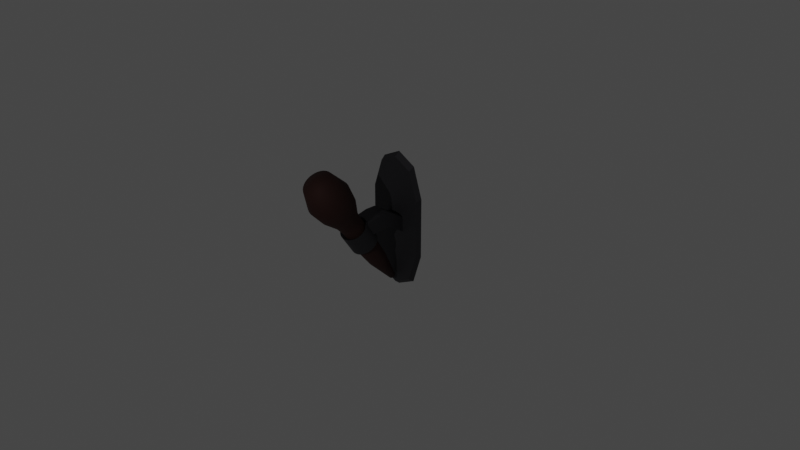 # Source: pochodniaS.blend  (saved by Blender 2.82.7; exported with 4.5.12 LTS)
import bpy
from mathutils import Matrix  # noqa: F401  (used for matrix-valued properties, if any)

bpy.ops.wm.read_factory_settings(use_empty=True)
scene = bpy.context.scene
scene.name = 'Scene'

# ---- collections
col_collection = bpy.data.collections.new('Collection'); scene.collection.children.link(col_collection)

# ---- materials (node trees are filled in below, after node groups)
mat_material_002 = bpy.data.materials.new('Material.002')
mat_material_002.use_transparent_shadow = False
mat_material_001 = bpy.data.materials.new('Material.001')
mat_material_001.use_transparent_shadow = False

# ---- node groups
ng_auto_smooth = bpy.data.node_groups.new('Auto Smooth', 'GeometryNodeTree')
_s = ng_auto_smooth.interface.new_socket(name='Geometry', in_out='OUTPUT', socket_type='NodeSocketGeometry')
_s = ng_auto_smooth.interface.new_socket(name='Geometry', in_out='INPUT', socket_type='NodeSocketGeometry')
_s = ng_auto_smooth.interface.new_socket(name='Angle', in_out='INPUT', socket_type='NodeSocketFloat')
_s.subtype = 'ANGLE'
_s.min_value = 0.0
_s.max_value = 3.142
ng_auto_smooth.is_modifier = True
_N = ng_auto_smooth.nodes; _L = ng_auto_smooth.links
n0 = _N.new('NodeGroupOutput'); n0.name = 'Group Output'; n0.location = (480, -100)
n1 = _N.new('NodeGroupInput'); n1.name = 'Group Input'; n1.location = (-420, -300)
n2 = _N.new('NodeGroupInput'); n2.name = 'Group Input.001'; n2.location = (-60, -100)
n3 = _N.new('GeometryNodeSetShadeSmooth'); n3.name = 'Set Shade Smooth'; n3.location = (120, -100)
n3.domain = 'EDGE'
n4 = _N.new('GeometryNodeSetShadeSmooth'); n4.name = 'Set Shade Smooth.001'; n4.location = (300, -100)
n5 = _N.new('GeometryNodeInputMeshEdgeAngle'); n5.name = 'Edge Angle'; n5.location = (-420, -220)
n6 = _N.new('GeometryNodeInputEdgeSmooth'); n6.name = 'Is Edge Smooth'; n6.location = (-60, -160)
n7 = _N.new('GeometryNodeInputShadeSmooth'); n7.name = 'Is Face Smooth'; n7.location = (-240, -340)
n8 = _N.new('FunctionNodeBooleanMath'); n8.name = 'Boolean Math'; n8.location = (-60, -220)
n9 = _N.new('FunctionNodeCompare'); n9.name = 'Compare'; n9.location = (-240, -180)
n9.operation = 'LESS_EQUAL'
_L.new(n5.outputs[0], n9.inputs[0])
_L.new(n4.outputs[0], n0.inputs[0])
_L.new(n1.outputs[1], n9.inputs[1])
_L.new(n9.outputs[0], n8.inputs[0])
_L.new(n7.outputs[0], n8.inputs[1])
_L.new(n2.outputs[0], n3.inputs[0])
_L.new(n6.outputs[0], n3.inputs[1])
_L.new(n3.outputs[0], n4.inputs[0])
_L.new(n8.outputs[0], n3.inputs[2])
n0.is_active_output = True

# ---- material node trees
mat_material_002.use_nodes = True; mat_material_002.node_tree.nodes.clear()
_N = mat_material_002.node_tree.nodes; _L = mat_material_002.node_tree.links
n0 = _N.new('ShaderNodeOutputMaterial'); n0.name = 'Material Output'; n0.location = (300, 300)
n1 = _N.new('ShaderNodeBsdfPrincipled'); n1.name = 'Principled BSDF'; n1.location = (10, 300)
n1.distribution = 'GGX'
n1.subsurface_method = 'BURLEY'
n1.inputs[0].default_value = (0.07198, 0.0705, 0.07836, 1.0)
n1.inputs[1].default_value = 1.0
n1.inputs[2].default_value = 0.6651
n1.inputs[3].default_value = 1.45
n1.inputs[13].default_value = 0.5275
n1.inputs[27].default_value = (0.0, 0.0, 0.0, 1.0)
n1.inputs[28].default_value = 1.0
_L.new(n1.outputs[0], n0.inputs[0])
n0.is_active_output = True
mat_material_001.use_nodes = True; mat_material_001.node_tree.nodes.clear()
_N = mat_material_001.node_tree.nodes; _L = mat_material_001.node_tree.links
n0 = _N.new('ShaderNodeOutputMaterial'); n0.name = 'Material Output'; n0.location = (300, 300)
n1 = _N.new('ShaderNodeBsdfPrincipled'); n1.name = 'Principled BSDF'; n1.location = (10, 300)
n1.distribution = 'GGX'
n1.subsurface_method = 'BURLEY'
n1.inputs[0].default_value = (0.04518, 0.01743, 0.01426, 1.0)
n1.inputs[1].default_value = 0.3119
n1.inputs[2].default_value = 0.7477
n1.inputs[3].default_value = 1.45
n1.inputs[13].default_value = 0.2615
n1.inputs[27].default_value = (0.0, 0.0, 0.0, 1.0)
n1.inputs[28].default_value = 1.0
_L.new(n1.outputs[0], n0.inputs[0])
n0.is_active_output = True

# ---- world
world_world = bpy.data.worlds.new('World'); scene.world = world_world
world_world.use_nodes = True; world_world.node_tree.nodes.clear()
_N = world_world.node_tree.nodes; _L = world_world.node_tree.links
n0 = _N.new('ShaderNodeOutputWorld'); n0.name = 'World Output'; n0.location = (300, 300)
n1 = _N.new('ShaderNodeBackground'); n1.name = 'Background'; n1.location = (10, 300)
n1.inputs[0].default_value = (0.05088, 0.05088, 0.05088, 1.0)
_L.new(n1.outputs[0], n0.inputs[0])
n0.is_active_output = True
world_world.color = (0.05088, 0.05088, 0.05088)
world_world.use_sun_shadow = False
world_world.sun_shadow_jitter_overblur = 0.0

# ---- cameras
cam_camera = bpy.data.cameras.new('Camera')
cam_camera.clip_end = 100.0
cam_camera.ortho_scale = 7.314

# ---- lights
light_light = bpy.data.lights.new('Light', 'POINT')
light_light.transmission_factor = 0.0
light_light.energy = 1000.0
light_light.shadow_soft_size = 0.1
light_light.shadow_maximum_resolution = 0.006
light_light.use_absolute_resolution = True

# ---- meshes
me_cylinder = bpy.data.meshes.new('Cylinder')
me_cylinder.from_pydata([(0.1951, 0.9808, -1.0), (0.1951, 0.9808, 1.0), (0.3827, 0.9239, -1.0), (0.3827, 0.9239, 1.0), (0.5556, 0.8315, -1.0), (0.5556, 0.8315, 1.0), (0.7071, 0.7071, -1.0), (0.7071, 0.7071, 1.0), (0.8315, 0.5556, -1.0), (0.8315, 0.5556, 1.0), (0.9239, 0.3827, -1.0), (0.9239, 0.3827, 1.0), (0.9808, 0.1951, -1.0), (0.9808, 0.1951, 1.0), (1.0, 7.55e-08, -1.0), (1.0, 7.55e-08, 1.0), (0.9808, -0.1951, -1.0), (0.9808, -0.1951, 1.0), (0.9239, -0.3827, -1.0), (0.9239, -0.3827, 1.0), (0.8315, -0.5556, -1.0), (0.8315, -0.5556, 1.0), (0.7071, -0.7071, -1.0), (0.7071, -0.7071, 1.0), (0.5556, -0.8315, -1.0), (0.5556, -0.8315, 1.0), (0.3827, -0.9239, -1.0), (0.3827, -0.9239, 1.0), (0.1951, -0.9808, -1.0), (0.1951, -0.9808, 1.0), (0.1532, 0.77, -0.7851), (0.1532, 0.77, 0.7851), (0.3005, 0.7254, -0.7851), (0.3005, 0.7254, 0.7851), (0.4362, 0.6528, -0.7851), (0.4362, 0.6528, 0.7851), (0.5552, 0.5552, -0.7851), (0.5552, 0.5552, 0.7851), (0.6528, 0.4362, -0.7851), (0.6528, 0.4362, 0.7851), (0.7254, 0.3005, -0.7851), (0.7254, 0.3005, 0.7851), (0.77, 0.1532, -0.7851), (0.77, 0.1532, 0.7851), (0.7851, 1.114e-07, -0.7851), (0.7851, 1.114e-07, 0.7851), (0.77, -0.1532, -0.7851), (0.77, -0.1532, 0.7851), (0.7254, -0.3005, -0.7851), (0.7254, -0.3005, 0.7851), (0.6528, -0.4362, -0.7851), (0.6528, -0.4362, 0.7851), (0.5552, -0.5552, -0.7851), (0.5552, -0.5552, 0.7851), (0.4362, -0.6528, -0.7851), (0.4362, -0.6528, 0.7851), (0.3005, -0.7254, -0.7851), (0.3005, -0.7254, 0.7851), (0.1532, -0.77, -0.7851), (0.1532, -0.77, 0.7851), (1.372, 5.141, 1.816), (2.077, 3.978, -0.1928), (2.077, 1.653, -4.211), (1.391, 0.4796, -6.239), (0.7426, 3.098, -1.715), (0.7585, 2.482, -2.779), (1.459, 5.607, 1.821), (2.208, 4.371, -0.3157), (2.208, 1.898, -4.588), (1.479, 0.6503, -6.745), (0.7426, 2.483, -0.1331), (0.7585, 1.867, -1.197), (0.7426, 1.838, 0.3756), (0.7585, 1.223, -0.6884), (0.7426, 0.6237, 0.9223), (0.7585, 0.5899, -0.3104), (0.0, 1.0, -1.0), (0.0, 1.0, 1.0), (-0.1951, 0.9808, -1.0), (-0.1951, 0.9808, 1.0), (-0.3827, 0.9239, -1.0), (-0.3827, 0.9239, 1.0), (-0.5556, 0.8315, -1.0), (-0.5556, 0.8315, 1.0), (-0.7071, 0.7071, -1.0), (-0.7071, 0.7071, 1.0), (-0.8315, 0.5556, -1.0), (-0.8315, 0.5556, 1.0), (-0.9239, 0.3827, -1.0), (-0.9239, 0.3827, 1.0), (-0.9808, 0.1951, -1.0), (-0.9808, 0.1951, 1.0), (-1.0, 7.55e-08, -1.0), (-1.0, 7.55e-08, 1.0), (-0.9808, -0.1951, -1.0), (-0.9808, -0.1951, 1.0), (-0.9239, -0.3827, -1.0), (-0.9239, -0.3827, 1.0), (-0.8315, -0.5556, -1.0), (-0.8315, -0.5556, 1.0), (-0.7071, -0.7071, -1.0), (-0.7071, -0.7071, 1.0), (-0.5556, -0.8315, -1.0), (-0.5556, -0.8315, 1.0), (-0.3827, -0.9239, -1.0), (-0.3827, -0.9239, 1.0), (-0.1951, -0.9808, -1.0), (-0.1951, -0.9808, 1.0), (0.0, -1.0, -1.0), (0.0, -1.0, 1.0), (0.0, 0.7851, -0.7851), (0.0, 0.7851, 0.7851), (-0.1532, 0.77, -0.7851), (-0.1532, 0.77, 0.7851), (-0.3005, 0.7254, -0.7851), (-0.3005, 0.7254, 0.7851), (-0.4362, 0.6528, -0.7851), (-0.4362, 0.6528, 0.7851), (-0.5552, 0.5552, -0.7851), (-0.5552, 0.5552, 0.7851), (-0.6528, 0.4362, -0.7851), (-0.6528, 0.4362, 0.7851), (-0.7254, 0.3005, -0.7851), (-0.7254, 0.3005, 0.7851), (-0.77, 0.1532, -0.7851), (-0.77, 0.1532, 0.7851), (-0.7851, 1.114e-07, -0.7851), (-0.7851, 1.114e-07, 0.7851), (-0.77, -0.1532, -0.7851), (-0.77, -0.1532, 0.7851), (-0.7254, -0.3005, -0.7851), (-0.7254, -0.3005, 0.7851), (-0.6528, -0.4362, -0.7851), (-0.6528, -0.4362, 0.7851), (-0.5552, -0.5552, -0.7851), (-0.5552, -0.5552, 0.7851), (-0.4362, -0.6528, -0.7851), (-0.4362, -0.6528, 0.7851), (-0.3005, -0.7254, -0.7851), (-0.3005, -0.7254, 0.7851), (-0.1532, -0.77, -0.7851), (-0.1532, -0.77, 0.7851), (0.0, -0.7851, -0.7851), (0.0, -0.7851, 0.7851), (0.0, 5.525, 2.48), (-1.372, 5.141, 1.816), (-2.077, 3.978, -0.1928), (-2.077, 1.653, -4.211), (-1.391, 0.4796, -6.239), (0.0, 0.09028, -6.912), (-0.7426, 3.098, -1.715), (-0.7585, 2.482, -2.779), (0.0, 6.015, 2.526), (-1.459, 5.607, 1.821), (-2.208, 4.371, -0.3157), (-2.208, 1.898, -4.588), (-1.479, 0.6503, -6.745), (0.0, 0.2364, -7.46), (0.0, 2.464, -2.81), (0.0, 3.099, -1.712), (-0.7426, 2.483, -0.1331), (-0.7585, 1.867, -1.197), (0.0, 1.849, -1.228), (0.0, 2.485, -0.1302), (-0.7426, 1.838, 0.3756), (-0.7585, 1.223, -0.6884), (0.0, 1.205, -0.7196), (0.0, 1.84, 0.3785), (-0.7426, 0.6351, 0.9133), (-0.7585, 0.5899, -0.3104), (0.0, 0.915, -0.6038), (0.0, 0.8832, 0.7209)], [], [(76, 0, 1, 77), (0, 2, 3, 1), (2, 4, 5, 3), (4, 6, 7, 5), (6, 8, 9, 7), (8, 10, 11, 9), (10, 12, 13, 11), (12, 14, 15, 13), (14, 16, 17, 15), (16, 18, 19, 17), (18, 20, 21, 19), (20, 22, 23, 21), (22, 24, 25, 23), (24, 26, 27, 25), (26, 28, 29, 27), (28, 108, 109, 29), (110, 111, 31, 30), (30, 31, 33, 32), (32, 33, 35, 34), (34, 35, 37, 36), (36, 37, 39, 38), (38, 39, 41, 40), (40, 41, 43, 42), (42, 43, 45, 44), (44, 45, 47, 46), (46, 47, 49, 48), (48, 49, 51, 50), (50, 51, 53, 52), (52, 53, 55, 54), (54, 55, 57, 56), (56, 57, 59, 58), (58, 59, 143, 142), (4, 2, 32, 34), (22, 20, 50, 52), (3, 5, 35, 33), (21, 23, 53, 51), (6, 4, 34, 36), (24, 22, 52, 54), (5, 7, 37, 35), (23, 25, 55, 53), (8, 6, 36, 38), (26, 24, 54, 56), (7, 9, 39, 37), (25, 27, 57, 55), (10, 8, 38, 40), (28, 26, 56, 58), (9, 11, 41, 39), (27, 29, 59, 57), (12, 10, 40, 42), (108, 28, 58, 142), (11, 13, 43, 41), (29, 109, 143, 59), (14, 12, 42, 44), (13, 15, 45, 43), (16, 14, 44, 46), (15, 17, 47, 45), (0, 76, 110, 30), (77, 1, 31, 111), (18, 16, 46, 48), (17, 19, 49, 47), (2, 0, 30, 32), (20, 18, 48, 50), (1, 3, 33, 31), (19, 21, 51, 49), (63, 62, 65, 149), (61, 64, 65, 62), (144, 64, 61, 60), (144, 60, 66, 152), (62, 63, 69, 68), (60, 61, 67, 66), (63, 149, 157, 69), (61, 62, 68, 67), (162, 71, 73, 166), (158, 65, 71, 162), (65, 64, 70, 71), (64, 159, 163, 70), (72, 167, 171, 74), (70, 163, 167, 72), (71, 70, 72, 73), (74, 171, 170, 75), (73, 72, 74, 75), (166, 73, 75, 170), (76, 77, 79, 78), (78, 79, 81, 80), (80, 81, 83, 82), (82, 83, 85, 84), (84, 85, 87, 86), (86, 87, 89, 88), (88, 89, 91, 90), (90, 91, 93, 92), (92, 93, 95, 94), (94, 95, 97, 96), (96, 97, 99, 98), (98, 99, 101, 100), (100, 101, 103, 102), (102, 103, 105, 104), (104, 105, 107, 106), (106, 107, 109, 108), (110, 112, 113, 111), (112, 114, 115, 113), (114, 116, 117, 115), (116, 118, 119, 117), (118, 120, 121, 119), (120, 122, 123, 121), (122, 124, 125, 123), (124, 126, 127, 125), (126, 128, 129, 127), (128, 130, 131, 129), (130, 132, 133, 131), (132, 134, 135, 133), (134, 136, 137, 135), (136, 138, 139, 137), (138, 140, 141, 139), (140, 142, 143, 141), (82, 116, 114, 80), (100, 134, 132, 98), (81, 115, 117, 83), (99, 133, 135, 101), (84, 118, 116, 82), (102, 136, 134, 100), (83, 117, 119, 85), (101, 135, 137, 103), (86, 120, 118, 84), (104, 138, 136, 102), (85, 119, 121, 87), (103, 137, 139, 105), (88, 122, 120, 86), (106, 140, 138, 104), (87, 121, 123, 89), (105, 139, 141, 107), (90, 124, 122, 88), (108, 142, 140, 106), (89, 123, 125, 91), (107, 141, 143, 109), (92, 126, 124, 90), (91, 125, 127, 93), (94, 128, 126, 92), (93, 127, 129, 95), (78, 112, 110, 76), (77, 111, 113, 79), (96, 130, 128, 94), (95, 129, 131, 97), (80, 114, 112, 78), (98, 132, 130, 96), (79, 113, 115, 81), (97, 131, 133, 99), (148, 149, 151, 147), (146, 147, 151, 150), (144, 145, 146, 150), (144, 152, 153, 145), (147, 155, 156, 148), (145, 153, 154, 146), (148, 156, 157, 149), (146, 154, 155, 147), (159, 163, 162, 158), (162, 166, 165, 161), (158, 162, 161, 151), (151, 161, 160, 150), (150, 160, 163, 159), (164, 168, 171, 167), (160, 164, 167, 163), (161, 165, 164, 160), (163, 167, 166, 162), (168, 169, 170, 171), (165, 169, 168, 164), (167, 171, 170, 166), (166, 170, 169, 165), (64, 144, 150, 159), (65, 158, 151, 149)])
me_cylinder.polygons.foreach_set('use_smooth', [1, 1, 1, 1, 1, 1, 1, 1, 1, 1, 1, 1, 1, 1, 1, 1, 1, 1, 1, 1, 1, 1, 1, 1, 1, 1, 1, 1, 1, 1, 1, 1, 1, 1, 1, 1, 1, 1, 1, 1, 1, 1, 1, 1, 1, 1, 1, 1, 1, 1, 1, 1, 1, 1, 1, 1, 1, 1, 1, 1, 1, 1, 1, 1, 0, 0, 0, 0, 0, 0, 0, 0, 0, 0, 0, 0, 0, 0, 0, 0, 0, 0, 1, 1, 1, 1, 1, 1, 1, 1, 1, 1, 1, 1, 1, 1, 1, 1, 1, 1, 1, 1, 1, 1, 1, 1, 1, 1, 1, 1, 1, 1, 1, 1, 1, 1, 1, 1, 1, 1, 1, 1, 1, 1, 1, 1, 1, 1, 1, 1, 1, 1, 1, 1, 1, 1, 1, 1, 1, 1, 1, 1, 1, 1, 1, 1, 0, 0, 0, 0, 0, 0, 0, 0, 0, 0, 0, 0, 0, 0, 0, 0, 0, 0, 0, 0, 0, 0, 0])
_k = set([(64, 65), (64, 70), (64, 159), (65, 71), (65, 158), (70, 72), (71, 73), (72, 74), (73, 75), (150, 151), (150, 159), (150, 160), (151, 158), (151, 161), (160, 164), (161, 165), (164, 168), (165, 169)])
me_cylinder.attributes.new('sharp_edge', 'BOOLEAN', 'EDGE').data.foreach_set('value', [ (min(e.vertices), max(e.vertices)) in _k for e in me_cylinder.edges])
_uv = me_cylinder.uv_layers.new(name='UVMap')
_uv.uv.foreach_set('vector', [0.6611, 0.4164, 0.6611, 0.4327, 0.495, 0.4327, 0.495, 0.4164, 0.6611, 0.4327, 0.6611, 0.449, 0.495, 0.449, 0.495, 0.4327, 0.6611, 0.449, 0.6611, 0.4652, 0.495, 0.4652, 0.495, 0.449, 0.6611, 0.4652, 0.6611, 0.4815, 0.495, 0.4815, 0.495, 0.4652, 0.6611, 0.4815, 0.6611, 0.4978, 0.495, 0.4978, 0.495, 0.4815, 0.6611, 0.4978, 0.6611, 0.5141, 0.495, 0.5141, 0.495, 0.4978, 0.6611, 0.5141, 0.6611, 0.5303, 0.495, 0.5303, 0.495, 0.5141, 0.6611, 0.5303, 0.6611, 0.5466, 0.495, 0.5466, 0.495, 0.5303, 0.6611, 0.5466, 0.6611, 0.5629, 0.495, 0.5629, 0.495, 0.5466, 0.6611, 0.5629, 0.6611, 0.5792, 0.495, 0.5792, 0.495, 0.5629, 0.6611, 0.5792, 0.6611, 0.5954, 0.495, 0.5954, 0.495, 0.5792, 0.6611, 0.5954, 0.6611, 0.6117, 0.495, 0.6117, 0.495, 0.5954, 0.6611, 0.6117, 0.6611, 0.628, 0.495, 0.628, 0.495, 0.6117, 0.6611, 0.628, 0.6611, 0.6443, 0.495, 0.6443, 0.495, 0.628, 0.6611, 0.6443, 0.6611, 0.6605, 0.495, 0.6605, 0.495, 0.6443, 0.6611, 0.6605, 0.6611, 0.6768, 0.495, 0.6768, 0.495, 0.6605, 0.6909, 0.4231, 0.8191, 0.4226, 0.8207, 0.4349, 0.6895, 0.4353, 0.6895, 0.4353, 0.8207, 0.4349, 0.8218, 0.4476, 0.6884, 0.4479, 0.6884, 0.4479, 0.8218, 0.4476, 0.8225, 0.4607, 0.6877, 0.4607, 0.6877, 0.4607, 0.8225, 0.4607, 0.823, 0.4738, 0.6872, 0.4737, 0.6872, 0.4737, 0.823, 0.4738, 0.8232, 0.487, 0.6868, 0.4868, 0.6868, 0.4868, 0.8232, 0.487, 0.8233, 0.5002, 0.6866, 0.4999, 0.6866, 0.4999, 0.8233, 0.5002, 0.8233, 0.5134, 0.6864, 0.513, 0.6864, 0.513, 0.8233, 0.5134, 0.8233, 0.5266, 0.6863, 0.5262, 0.6863, 0.5262, 0.8233, 0.5266, 0.8232, 0.5398, 0.6861, 0.5394, 0.6861, 0.5394, 0.8232, 0.5398, 0.8232, 0.553, 0.686, 0.5525, 0.686, 0.5525, 0.8232, 0.553, 0.8231, 0.5661, 0.686, 0.5657, 0.686, 0.5657, 0.8231, 0.5661, 0.823, 0.5793, 0.6859, 0.579, 0.6859, 0.579, 0.823, 0.5793, 0.823, 0.5923, 0.6859, 0.5922, 0.6859, 0.5922, 0.823, 0.5923, 0.823, 0.6054, 0.6859, 0.6055, 0.6859, 0.6055, 0.823, 0.6054, 0.8231, 0.6184, 0.686, 0.6188, 0.686, 0.6188, 0.8231, 0.6184, 0.8233, 0.6314, 0.6863, 0.6321, 0.6642, 0.4588, 0.6652, 0.4452, 0.6884, 0.4479, 0.6877, 0.4607, 0.662, 0.5784, 0.6622, 0.5652, 0.686, 0.5657, 0.6859, 0.579, 0.8462, 0.4457, 0.8469, 0.4598, 0.8225, 0.4607, 0.8218, 0.4476, 0.8467, 0.5667, 0.8465, 0.5798, 0.823, 0.5793, 0.8231, 0.5661, 0.6635, 0.4723, 0.6642, 0.4588, 0.6877, 0.4607, 0.6872, 0.4737, 0.6619, 0.5917, 0.662, 0.5784, 0.6859, 0.579, 0.6859, 0.5922, 0.8469, 0.4598, 0.8472, 0.4736, 0.823, 0.4738, 0.8225, 0.4607, 0.8465, 0.5798, 0.8464, 0.5929, 0.823, 0.5923, 0.823, 0.5793, 0.6631, 0.4857, 0.6635, 0.4723, 0.6872, 0.4737, 0.6868, 0.4868, 0.6618, 0.6051, 0.6619, 0.5917, 0.6859, 0.5922, 0.6859, 0.6055, 0.8472, 0.4736, 0.8473, 0.4871, 0.8232, 0.487, 0.823, 0.4738, 0.8464, 0.5929, 0.8462, 0.6059, 0.823, 0.6054, 0.823, 0.5923, 0.6629, 0.499, 0.6631, 0.4857, 0.6868, 0.4868, 0.6866, 0.4999, 0.6616, 0.6186, 0.6618, 0.6051, 0.6859, 0.6055, 0.686, 0.6188, 0.8473, 0.4871, 0.8472, 0.5006, 0.8233, 0.5002, 0.8232, 0.487, 0.8462, 0.6059, 0.846, 0.6187, 0.8231, 0.6184, 0.823, 0.6054, 0.6627, 0.5123, 0.6629, 0.499, 0.6866, 0.4999, 0.6864, 0.513, 0.6615, 0.6323, 0.6616, 0.6186, 0.686, 0.6188, 0.6863, 0.6321, 0.8472, 0.5006, 0.8471, 0.5139, 0.8233, 0.5134, 0.8233, 0.5002, 0.846, 0.6187, 0.8459, 0.6313, 0.8233, 0.6314, 0.8231, 0.6184, 0.6625, 0.5255, 0.6627, 0.5123, 0.6864, 0.513, 0.6863, 0.5262, 0.8471, 0.5139, 0.847, 0.5271, 0.8233, 0.5266, 0.8233, 0.5134, 0.6624, 0.5388, 0.6625, 0.5255, 0.6863, 0.5262, 0.6861, 0.5394, 0.847, 0.5271, 0.8469, 0.5404, 0.8232, 0.5398, 0.8233, 0.5266, 0.6668, 0.4314, 0.6696, 0.4176, 0.6909, 0.4231, 0.6895, 0.4353, 0.8417, 0.4164, 0.8447, 0.4312, 0.8207, 0.4349, 0.8191, 0.4226, 0.6623, 0.552, 0.6624, 0.5388, 0.6861, 0.5394, 0.686, 0.5525, 0.8469, 0.5404, 0.8468, 0.5535, 0.8232, 0.553, 0.8232, 0.5398, 0.6652, 0.4452, 0.6668, 0.4314, 0.6895, 0.4353, 0.6884, 0.4479, 0.6622, 0.5652, 0.6623, 0.552, 0.686, 0.5525, 0.686, 0.5657, 0.8447, 0.4312, 0.8462, 0.4457, 0.8218, 0.4476, 0.8207, 0.4349, 0.8468, 0.5535, 0.8467, 0.5667, 0.8231, 0.5661, 0.8232, 0.553, 0.8766, 0.3244, 0.6876, 0.3761, 0.5525, 0.2688, 0.9493, 0.2081, 0.3078, 0.3795, 0.4502, 0.2687, 0.5525, 0.2688, 0.6876, 0.3761, 0.04415, 0.2081, 0.4502, 0.2687, 0.3078, 0.3795, 0.1178, 0.3252, 0.04415, 0.2081, 0.1178, 0.3252, 0.08442, 0.3516, 0.0002247, 0.221, 0.6876, 0.3761, 0.8766, 0.3244, 0.9168, 0.3491, 0.708, 0.4106, 0.1178, 0.3252, 0.3078, 0.3795, 0.2966, 0.416, 0.08442, 0.3516, 0.8766, 0.3244, 0.9493, 0.2081, 0.9998, 0.2192, 0.9168, 0.3491, 0.3078, 0.3795, 0.6876, 0.3761, 0.708, 0.4106, 0.2966, 0.416, 0.2457, 0.6291, 0.1702, 0.628, 0.1785, 0.5567, 0.2473, 0.5492, 0.2473, 0.799, 0.1713, 0.7975, 0.1702, 0.628, 0.2457, 0.6291, 0.1713, 0.7975, 0.07627, 0.7235, 0.08288, 0.5755, 0.1702, 0.628, 0.07627, 0.7235, 0.0002247, 0.7178, 0.01916, 0.5515, 0.08288, 0.5755, 0.1067, 0.5245, 0.0616, 0.4802, 0.1564, 0.4164, 0.1528, 0.4933, 0.08288, 0.5755, 0.01916, 0.5515, 0.0616, 0.4802, 0.1067, 0.5245, 0.1702, 0.628, 0.08288, 0.5755, 0.1067, 0.5245, 0.1785, 0.5567, 0.1528, 0.4933, 0.1564, 0.4164, 0.2439, 0.5184, 0.1775, 0.5141, 0.1785, 0.5567, 0.1067, 0.5245, 0.1528, 0.4933, 0.1775, 0.5141, 0.2473, 0.5492, 0.1785, 0.5567, 0.1775, 0.5141, 0.2439, 0.5184, 0.8276, 0.8691, 0.6615, 0.8691, 0.6615, 0.8528, 0.8276, 0.8528, 0.8276, 0.8528, 0.6615, 0.8528, 0.6615, 0.8365, 0.8276, 0.8365, 0.8276, 0.8365, 0.6615, 0.8365, 0.6615, 0.8202, 0.8276, 0.8202, 0.8276, 0.8202, 0.6615, 0.8202, 0.6615, 0.804, 0.8276, 0.804, 0.8276, 0.804, 0.6615, 0.804, 0.6615, 0.7877, 0.8276, 0.7877, 0.8276, 0.7877, 0.6615, 0.7877, 0.6615, 0.7714, 0.8276, 0.7714, 0.8276, 0.7714, 0.6615, 0.7714, 0.6615, 0.7551, 0.8276, 0.7551, 0.6611, 0.8233, 0.495, 0.8233, 0.495, 0.807, 0.6611, 0.807, 0.6611, 0.807, 0.495, 0.807, 0.495, 0.7907, 0.6611, 0.7907, 0.6611, 0.7907, 0.495, 0.7907, 0.495, 0.7745, 0.6611, 0.7745, 0.6611, 0.7745, 0.495, 0.7745, 0.495, 0.7582, 0.6611, 0.7582, 0.6611, 0.7582, 0.495, 0.7582, 0.495, 0.7419, 0.6611, 0.7419, 0.6611, 0.7419, 0.495, 0.7419, 0.495, 0.7256, 0.6611, 0.7256, 0.6611, 0.7256, 0.495, 0.7256, 0.495, 0.7094, 0.6611, 0.7094, 0.6611, 0.7094, 0.495, 0.7094, 0.495, 0.6931, 0.6611, 0.6931, 0.6611, 0.6931, 0.495, 0.6931, 0.495, 0.6768, 0.6611, 0.6768, 0.8336, 0.7829, 0.8461, 0.7815, 0.8464, 0.9145, 0.8339, 0.9131, 0.8461, 0.7815, 0.859, 0.7806, 0.8593, 0.9154, 0.8464, 0.9145, 0.859, 0.7806, 0.8721, 0.7801, 0.8725, 0.9157, 0.8593, 0.9154, 0.8721, 0.7801, 0.8853, 0.78, 0.8857, 0.9156, 0.8725, 0.9157, 0.8853, 0.78, 0.8985, 0.7803, 0.8988, 0.9151, 0.8857, 0.9156, 0.8985, 0.7803, 0.9114, 0.7811, 0.9117, 0.9141, 0.8988, 0.9151, 0.9114, 0.7811, 0.9239, 0.7826, 0.9242, 0.9128, 0.9117, 0.9141, 0.6917, 0.749, 0.6901, 0.7367, 0.8214, 0.7357, 0.82, 0.7479, 0.6901, 0.7367, 0.6889, 0.7242, 0.8223, 0.7229, 0.8214, 0.7357, 0.6889, 0.7242, 0.6881, 0.7113, 0.8229, 0.7099, 0.8223, 0.7229, 0.6881, 0.7113, 0.6874, 0.6983, 0.8231, 0.6967, 0.8229, 0.7099, 0.6874, 0.6983, 0.6869, 0.6852, 0.8232, 0.6836, 0.8231, 0.6967, 0.6869, 0.6852, 0.6866, 0.672, 0.8232, 0.6705, 0.8232, 0.6836, 0.6866, 0.672, 0.6863, 0.6588, 0.8232, 0.6574, 0.8232, 0.6705, 0.6863, 0.6588, 0.6862, 0.6455, 0.8232, 0.6443, 0.8232, 0.6574, 0.6862, 0.6455, 0.6863, 0.6321, 0.8233, 0.6314, 0.8232, 0.6443, 0.8708, 0.7555, 0.8721, 0.7801, 0.859, 0.7806, 0.8565, 0.7564, 0.6631, 0.6865, 0.6869, 0.6852, 0.6874, 0.6983, 0.6637, 0.7, 0.858, 0.9402, 0.8593, 0.9154, 0.8725, 0.9157, 0.8726, 0.9405, 0.8473, 0.6967, 0.8231, 0.6967, 0.8232, 0.6836, 0.8471, 0.6832, 0.8852, 0.7551, 0.8853, 0.78, 0.8721, 0.7801, 0.8708, 0.7555, 0.6626, 0.6731, 0.6866, 0.672, 0.6869, 0.6852, 0.6631, 0.6865, 0.8726, 0.9405, 0.8725, 0.9157, 0.8857, 0.9156, 0.887, 0.9402, 0.8471, 0.6832, 0.8232, 0.6836, 0.8232, 0.6705, 0.8468, 0.6699, 0.8997, 0.7554, 0.8985, 0.7803, 0.8853, 0.78, 0.8852, 0.7551, 0.6622, 0.6597, 0.6863, 0.6588, 0.6866, 0.672, 0.6626, 0.6731, 0.887, 0.9402, 0.8857, 0.9156, 0.8988, 0.9151, 0.9012, 0.9392, 0.8468, 0.6699, 0.8232, 0.6705, 0.8232, 0.6574, 0.8465, 0.6567, 0.9146, 0.7566, 0.9114, 0.7811, 0.8985, 0.7803, 0.8997, 0.7554, 0.6618, 0.6461, 0.6862, 0.6455, 0.6863, 0.6588, 0.6622, 0.6597, 0.9012, 0.9392, 0.8988, 0.9151, 0.9117, 0.9141, 0.9155, 0.9375, 0.8465, 0.6567, 0.8232, 0.6574, 0.8232, 0.6443, 0.8462, 0.6438, 0.9298, 0.7594, 0.9239, 0.7826, 0.9114, 0.7811, 0.9146, 0.7566, 0.6615, 0.6323, 0.6863, 0.6321, 0.6862, 0.6455, 0.6618, 0.6461, 0.9155, 0.9375, 0.9117, 0.9141, 0.9242, 0.9128, 0.9298, 0.9347, 0.8462, 0.6438, 0.8232, 0.6443, 0.8233, 0.6314, 0.8459, 0.6313, 0.6675, 0.7409, 0.6901, 0.7367, 0.6917, 0.749, 0.6704, 0.7547, 0.8426, 0.7538, 0.82, 0.7479, 0.8214, 0.7357, 0.8454, 0.739, 0.6657, 0.7272, 0.6889, 0.7242, 0.6901, 0.7367, 0.6675, 0.7409, 0.8454, 0.739, 0.8214, 0.7357, 0.8223, 0.7229, 0.8467, 0.7245, 0.8423, 0.7581, 0.8461, 0.7815, 0.8336, 0.7829, 0.828, 0.7609, 0.828, 0.9363, 0.8339, 0.9131, 0.8464, 0.9145, 0.8432, 0.939, 0.6645, 0.7135, 0.6881, 0.7113, 0.6889, 0.7242, 0.6657, 0.7272, 0.8467, 0.7245, 0.8223, 0.7229, 0.8229, 0.7099, 0.8472, 0.7104, 0.8565, 0.7564, 0.859, 0.7806, 0.8461, 0.7815, 0.8423, 0.7581, 0.6637, 0.7, 0.6874, 0.6983, 0.6881, 0.7113, 0.6645, 0.7135, 0.8432, 0.939, 0.8464, 0.9145, 0.8593, 0.9154, 0.858, 0.9402, 0.8472, 0.7104, 0.8229, 0.7099, 0.8231, 0.6967, 0.8473, 0.6967, 0.8766, 0.09181, 0.9493, 0.2081, 0.5525, 0.1474, 0.6876, 0.04006, 0.3078, 0.03672, 0.6876, 0.04006, 0.5525, 0.1474, 0.4502, 0.1475, 0.04415, 0.2081, 0.1178, 0.091, 0.3078, 0.03672, 0.4502, 0.1475, 0.04415, 0.2081, 0.0002248, 0.1952, 0.08442, 0.06457, 0.1178, 0.091, 0.6876, 0.04006, 0.708, 0.005615, 0.9168, 0.06707, 0.8766, 0.09181, 0.1178, 0.091, 0.08442, 0.06457, 0.2966, 0.0002247, 0.3078, 0.03672, 0.8766, 0.09181, 0.9168, 0.06707, 0.9998, 0.197, 0.9493, 0.2081, 0.3078, 0.03672, 0.2966, 0.0002247, 0.708, 0.005615, 0.6876, 0.04006, 0.8814, 0.6874, 0.8477, 0.5507, 0.9433, 0.5949, 0.977, 0.7317, 0.493, 0.5862, 0.4946, 0.6661, 0.4259, 0.6585, 0.4175, 0.5873, 0.4946, 0.4164, 0.493, 0.5862, 0.4175, 0.5873, 0.4186, 0.418, 0.4186, 0.418, 0.4175, 0.5873, 0.3303, 0.6398, 0.3237, 0.4919, 0.3237, 0.4919, 0.3303, 0.6398, 0.2667, 0.6637, 0.2477, 0.4976, 0.3541, 0.6907, 0.4, 0.722, 0.4037, 0.7986, 0.3091, 0.7349, 0.3303, 0.6398, 0.3541, 0.6907, 0.3091, 0.7349, 0.2667, 0.6637, 0.4175, 0.5873, 0.4259, 0.6585, 0.3541, 0.6907, 0.3303, 0.6398, 0.8477, 0.5507, 0.8672, 0.4853, 0.9628, 0.5296, 0.9433, 0.5949, 0.4, 0.722, 0.4249, 0.7011, 0.4912, 0.6968, 0.4037, 0.7986, 0.4259, 0.6585, 0.4249, 0.7011, 0.4, 0.722, 0.3541, 0.6907, 0.8672, 0.4853, 0.9159, 0.4164, 0.977, 0.5079, 0.9628, 0.5296, 0.4946, 0.6661, 0.4912, 0.6968, 0.4249, 0.7011, 0.4259, 0.6585, 0.4502, 0.2687, 0.04415, 0.2081, 0.4502, 0.1475, 0.4512, 0.2081, 0.5525, 0.2688, 0.5497, 0.2081, 0.5525, 0.1474, 0.9493, 0.2081])
me_cylinder.materials.append(mat_material_002)
me_cylinder.use_remesh_fix_poles = True
me_cylinder.use_remesh_preserve_attributes = False
me_cylinder.use_mirror_vertex_groups = False
me_cylinder.update()
me_cylinder_001 = bpy.data.meshes.new('Cylinder.001')
me_cylinder_001.from_pydata([(0.0, 1.0, -1.0), (0.0, 1.0, 1.0), (0.1951, 0.9808, -1.0), (0.1951, 0.9808, 1.0), (0.3827, 0.9239, -1.0), (0.3827, 0.9239, 1.0), (0.5556, 0.8315, -1.0), (0.5556, 0.8315, 1.0), (0.7071, 0.7071, -1.0), (0.7071, 0.7071, 1.0), (0.8315, 0.5556, -1.0), (0.8315, 0.5556, 1.0), (0.9239, 0.3827, -1.0), (0.9239, 0.3827, 1.0), (0.9808, 0.1951, -1.0), (0.9808, 0.1951, 1.0), (1.0, 7.55e-08, -1.0), (1.0, 7.55e-08, 1.0), (0.9808, -0.1951, -1.0), (0.9808, -0.1951, 1.0), (0.9239, -0.3827, -1.0), (0.9239, -0.3827, 1.0), (0.8315, -0.5556, -1.0), (0.8315, -0.5556, 1.0), (0.7071, -0.7071, -1.0), (0.7071, -0.7071, 1.0), (0.5556, -0.8315, -1.0), (0.5556, -0.8315, 1.0), (0.3827, -0.9239, -1.0), (0.3827, -0.9239, 1.0), (0.1951, -0.9808, -1.0), (0.1951, -0.9808, 1.0), (-3.258e-07, -1.0, -1.0), (-3.258e-07, -1.0, 1.0), (-0.1951, -0.9808, -1.0), (-0.1951, -0.9808, 1.0), (-0.3827, -0.9239, -1.0), (-0.3827, -0.9239, 1.0), (-0.5556, -0.8315, -1.0), (-0.5556, -0.8315, 1.0), (-0.7071, -0.7071, -1.0), (-0.7071, -0.7071, 1.0), (-0.8315, -0.5556, -1.0), (-0.8315, -0.5556, 1.0), (-0.9239, -0.3827, -1.0), (-0.9239, -0.3827, 1.0), (-0.9808, -0.1951, -1.0), (-0.9808, -0.1951, 1.0), (-1.0, 9.656e-07, -1.0), (-1.0, 9.656e-07, 1.0), (-0.9808, 0.1951, -1.0), (-0.9808, 0.1951, 1.0), (-0.9239, 0.3827, -1.0), (-0.9239, 0.3827, 1.0), (-0.8315, 0.5556, -1.0), (-0.8315, 0.5556, 1.0), (-0.7071, 0.7071, -1.0), (-0.7071, 0.7071, 1.0), (-0.5556, 0.8315, -1.0), (-0.5556, 0.8315, 1.0), (-0.3827, 0.9239, -1.0), (-0.3827, 0.9239, 1.0), (-0.1951, 0.9808, -1.0), (-0.1951, 0.9808, 1.0), (-2.959e-17, 1.023, -1.529), (0.1951, 1.004, -1.529), (0.3827, 0.9468, -1.529), (0.5556, 0.8544, -1.529), (0.7071, 0.73, -1.529), (0.8315, 0.5785, -1.529), (0.9239, 0.4056, -1.529), (0.9808, 0.218, -1.529), (1.0, 0.02291, -1.529), (0.9808, -0.1722, -1.529), (0.9239, -0.3598, -1.529), (0.8315, -0.5327, -1.529), (0.7071, -0.6842, -1.529), (0.5556, -0.8086, -1.529), (0.3827, -0.901, -1.529), (0.1951, -0.9579, -1.529), (-3.258e-07, -0.9771, -1.529), (-0.1951, -0.9579, -1.529), (-0.3827, -0.901, -1.529), (-0.5556, -0.8086, -1.529), (-0.7071, -0.6842, -1.529), (-0.8315, -0.5327, -1.529), (-0.9239, -0.3598, -1.529), (-0.9808, -0.1722, -1.529), (-1.0, 0.02291, -1.529), (-0.9808, 0.218, -1.529), (-0.9239, 0.4056, -1.529), (-0.8315, 0.5785, -1.529), (-0.7071, 0.73, -1.529), (-0.5556, 0.8544, -1.529), (-0.3827, 0.9468, -1.529), (-0.1951, 1.004, -1.529), (-9.488e-09, 1.201, -2.46), (0.2199, 1.179, -2.46), (0.4313, 1.115, -2.46), (0.6262, 1.011, -2.46), (0.797, 0.8706, -2.46), (0.9372, 0.6998, -2.46), (1.041, 0.5049, -2.46), (1.105, 0.2935, -2.46), (1.127, 0.07359, -2.46), (1.105, -0.1463, -2.46), (1.041, -0.3577, -2.46), (0.9372, -0.5526, -2.46), (0.797, -0.7234, -2.46), (0.6262, -0.8636, -2.46), (0.4313, -0.9677, -2.46), (0.2199, -1.032, -2.46), (-3.767e-07, -1.054, -2.46), (-0.2199, -1.032, -2.46), (-0.4313, -0.9677, -2.46), (-0.6262, -0.8636, -2.46), (-0.797, -0.7234, -2.46), (-0.9372, -0.5526, -2.46), (-1.041, -0.3577, -2.46), (-1.105, -0.1463, -2.46), (-1.127, 0.07359, -2.46), (-1.105, 0.2935, -2.46), (-1.041, 0.5049, -2.46), (-0.9372, 0.6998, -2.46), (-0.797, 0.8706, -2.46), (-0.6262, 1.011, -2.46), (-0.4313, 1.115, -2.46), (-0.2199, 1.179, -2.46), (-7.806e-08, 1.811, -3.947), (0.3318, 1.779, -3.947), (0.6508, 1.682, -3.947), (0.9448, 1.525, -3.947), (1.203, 1.313, -3.947), (1.414, 1.056, -3.947), (1.571, 0.7616, -3.947), (1.668, 0.4426, -3.947), (1.701, 0.1108, -3.947), (1.668, -0.221, -3.947), (1.571, -0.54, -3.947), (1.414, -0.834, -3.947), (1.203, -1.092, -3.947), (0.9448, -1.303, -3.947), (0.6508, -1.46, -3.947), (0.3318, -1.557, -3.947), (-6.322e-07, -1.59, -3.947), (-0.3318, -1.557, -3.947), (-0.6508, -1.46, -3.947), (-0.9448, -1.303, -3.947), (-1.203, -1.092, -3.947), (-1.414, -0.834, -3.947), (-1.571, -0.54, -3.947), (-1.668, -0.221, -3.947), (-1.701, 0.1108, -3.947), (-1.668, 0.4426, -3.947), (-1.571, 0.7616, -3.947), (-1.414, 1.056, -3.947), (-1.203, 1.313, -3.947), (-0.9448, 1.525, -3.947), (-0.6508, 1.682, -3.947), (-0.3318, 1.779, -3.947), (-1.075e-07, 2.093, -5.483), (0.3775, 2.056, -5.483), (0.7406, 1.946, -5.483), (1.075, 1.767, -5.483), (1.368, 1.526, -5.483), (1.609, 1.233, -5.483), (1.788, 0.8982, -5.483), (1.898, 0.5352, -5.483), (1.935, 0.1577, -5.483), (1.898, -0.2199, -5.483), (1.788, -0.5829, -5.483), (1.609, -0.9175, -5.483), (1.368, -1.211, -5.483), (1.075, -1.451, -5.483), (0.7406, -1.63, -5.483), (0.3775, -1.74, -5.483), (-7.38e-07, -1.778, -5.483), (-0.3775, -1.74, -5.483), (-0.7406, -1.63, -5.483), (-1.075, -1.451, -5.483), (-1.368, -1.211, -5.483), (-1.609, -0.9175, -5.483), (-1.788, -0.5829, -5.483), (-1.898, -0.2199, -5.483), (-1.935, 0.1577, -5.483), (-1.898, 0.5352, -5.483), (-1.788, 0.8982, -5.483), (-1.609, 1.233, -5.483), (-1.368, 1.526, -5.483), (-1.075, 1.767, -5.483), (-0.7406, 1.946, -5.483), (-0.3775, 2.056, -5.483), (-7.238e-08, 1.505, -7.388), (0.2685, 1.479, -7.388), (0.5267, 1.401, -7.388), (0.7646, 1.273, -7.388), (0.9731, 1.102, -7.388), (1.144, 0.8937, -7.388), (1.271, 0.6558, -7.388), (1.35, 0.3976, -7.388), (1.376, 0.1291, -7.388), (1.35, -0.1394, -7.388), (1.271, -0.3976, -7.388), (1.144, -0.6355, -7.388), (0.9731, -0.844, -7.388), (0.7646, -1.015, -7.388), (0.5267, -1.142, -7.388), (0.2685, -1.221, -7.388), (-5.208e-07, -1.247, -7.388), (-0.2685, -1.221, -7.388), (-0.5267, -1.142, -7.388), (-0.7646, -1.015, -7.388), (-0.9731, -0.844, -7.388), (-1.144, -0.6355, -7.388), (-1.271, -0.3976, -7.388), (-1.35, -0.1394, -7.388), (-1.376, 0.1291, -7.388), (-1.35, 0.3976, -7.388), (-1.271, 0.6558, -7.388), (-1.144, 0.8937, -7.388), (-0.9731, 1.102, -7.388), (-0.7646, 1.273, -7.388), (-0.5267, 1.401, -7.388), (-0.2685, 1.479, -7.388), (6.62e-09, 0.4903, -7.79), (0.0747, 0.483, -7.79), (0.1465, 0.4612, -7.79), (0.2127, 0.4258, -7.79), (0.2708, 0.3782, -7.79), (0.3184, 0.3202, -7.79), (0.3538, 0.254, -7.79), (0.3756, 0.1821, -7.79), (0.3829, 0.1074, -7.79), (0.3756, 0.03272, -7.79), (0.3538, -0.03911, -7.79), (0.3184, -0.1053, -7.79), (0.2708, -0.1633, -7.79), (0.2127, -0.211, -7.79), (0.1465, -0.2463, -7.79), (0.0747, -0.2681, -7.79), (-1.182e-07, -0.2755, -7.79), (-0.0747, -0.2681, -7.79), (-0.1465, -0.2463, -7.79), (-0.2127, -0.211, -7.79), (-0.2708, -0.1633, -7.79), (-0.3184, -0.1053, -7.79), (-0.3538, -0.03911, -7.79), (-0.3756, 0.03272, -7.79), (-0.3829, 0.1074, -7.79), (-0.3756, 0.1821, -7.79), (-0.3538, 0.254, -7.79), (-0.3184, 0.3202, -7.79), (-0.2708, 0.3782, -7.79), (-0.2127, 0.4258, -7.79), (-0.1465, 0.4612, -7.79), (-0.0747, 0.483, -7.79), (3.469e-08, 0.1373, -7.88), (1.271e-08, 0.7697, 3.53), (0.1619, 0.7538, 3.53), (0.3175, 0.7066, 3.53), (0.4609, 0.6299, 3.53), (0.5867, 0.5267, 3.53), (0.6899, 0.401, 3.53), (0.7665, 0.2576, 3.53), (0.8137, 0.1019, 3.53), (0.8297, -0.05995, 3.53), (0.8137, -0.2218, 3.53), (0.7665, -0.3775, 3.53), (0.6899, -0.5209, 3.53), (0.5867, -0.6466, 3.53), (0.4609, -0.7498, 3.53), (0.3175, -0.8265, 3.53), (0.1619, -0.8737, 3.53), (-2.576e-07, -0.8896, 3.53), (-0.1619, -0.8737, 3.53), (-0.3175, -0.8265, 3.53), (-0.4609, -0.7498, 3.53), (-0.5867, -0.6466, 3.53), (-0.6899, -0.5209, 3.53), (-0.7665, -0.3775, 3.53), (-0.8137, -0.2218, 3.53), (-0.8297, -0.05995, 3.53), (-0.8137, 0.1019, 3.53), (-0.7665, 0.2576, 3.53), (-0.6898, 0.401, 3.53), (-0.5867, 0.5267, 3.53), (-0.4609, 0.6299, 3.53), (-0.3175, 0.7066, 3.53), (-0.1619, 0.7538, 3.53), (8.521e-08, 0.1203, 6.496), (0.05977, 0.1144, 6.496), (0.1172, 0.09695, 6.496), (0.1702, 0.06864, 6.496), (0.2166, 0.03053, 6.496), (0.2547, -0.0159, 6.496), (0.2831, -0.06886, 6.496), (0.3005, -0.1263, 6.496), (0.3064, -0.1861, 6.496), (0.3005, -0.2459, 6.496), (0.2831, -0.3034, 6.496), (0.2547, -0.3563, 6.496), (0.2166, -0.4028, 6.496), (0.1702, -0.4409, 6.496), (0.1172, -0.4692, 6.496), (0.05977, -0.4866, 6.496), (-1.462e-08, -0.4925, 6.496), (-0.05977, -0.4866, 6.496), (-0.1172, -0.4692, 6.496), (-0.1702, -0.4409, 6.496), (-0.2166, -0.4028, 6.496), (-0.2547, -0.3563, 6.496), (-0.2831, -0.3034, 6.496), (-0.3005, -0.2459, 6.496), (-0.3064, -0.1861, 6.496), (-0.3005, -0.1263, 6.496), (-0.2831, -0.06886, 6.496), (-0.2547, -0.01589, 6.496), (-0.2166, 0.03053, 6.496), (-0.1702, 0.06864, 6.496), (-0.1172, 0.09695, 6.496), (-0.05977, 0.1144, 6.496), (1.118e-07, -0.1861, 6.496), (1.043e-07, -0.1861, 6.496), (1.192e-07, -0.1861, 6.496), (1.192e-07, -0.1861, 6.496), (1.192e-07, -0.1861, 6.496), (1.192e-07, -0.1861, 6.496), (1.043e-07, -0.1861, 6.496), (1.118e-07, -0.1861, 6.496), (1.118e-07, -0.1861, 6.496), (1.043e-07, -0.1861, 6.496), (1.192e-07, -0.1861, 6.496), (1.192e-07, -0.1861, 6.496), (1.192e-07, -0.1861, 6.496), (1.192e-07, -0.1861, 6.496), (1.043e-07, -0.1861, 6.496), (1.118e-07, -0.1737, 6.63)], [(290, 321), (292, 322), (294, 323), (296, 324), (298, 325), (300, 326), (302, 327), (304, 328), (306, 329), (308, 330), (310, 331), (312, 332), (314, 333), (316, 334), (318, 335)], [(0, 1, 3, 2), (2, 3, 5, 4), (4, 5, 7, 6), (6, 7, 9, 8), (8, 9, 11, 10), (10, 11, 13, 12), (12, 13, 15, 14), (14, 15, 17, 16), (16, 17, 19, 18), (18, 19, 21, 20), (20, 21, 23, 22), (22, 23, 25, 24), (24, 25, 27, 26), (26, 27, 29, 28), (28, 29, 31, 30), (30, 31, 33, 32), (32, 33, 35, 34), (34, 35, 37, 36), (36, 37, 39, 38), (38, 39, 41, 40), (40, 41, 43, 42), (42, 43, 45, 44), (44, 45, 47, 46), (46, 47, 49, 48), (48, 49, 51, 50), (50, 51, 53, 52), (52, 53, 55, 54), (54, 55, 57, 56), (56, 57, 59, 58), (58, 59, 61, 60), (60, 61, 63, 62), (62, 63, 1, 0), (54, 56, 92, 91), (10, 12, 70, 69), (28, 30, 79, 78), (46, 48, 88, 87), (2, 4, 66, 65), (20, 22, 75, 74), (38, 40, 84, 83), (56, 58, 93, 92), (12, 14, 71, 70), (30, 32, 80, 79), (48, 50, 89, 88), (4, 6, 67, 66), (22, 24, 76, 75), (40, 42, 85, 84), (58, 60, 94, 93), (14, 16, 72, 71), (32, 34, 81, 80), (50, 52, 90, 89), (6, 8, 68, 67), (24, 26, 77, 76), (42, 44, 86, 85), (60, 62, 95, 94), (16, 18, 73, 72), (34, 36, 82, 81), (52, 54, 91, 90), (8, 10, 69, 68), (26, 28, 78, 77), (44, 46, 87, 86), (0, 2, 65, 64), (62, 0, 64, 95), (18, 20, 74, 73), (36, 38, 83, 82), (77, 78, 110, 109), (64, 65, 97, 96), (91, 92, 124, 123), (78, 79, 111, 110), (65, 66, 98, 97), (92, 93, 125, 124), (79, 80, 112, 111), (66, 67, 99, 98), (93, 94, 126, 125), (80, 81, 113, 112), (67, 68, 100, 99), (94, 95, 127, 126), (81, 82, 114, 113), (68, 69, 101, 100), (95, 64, 96, 127), (82, 83, 115, 114), (69, 70, 102, 101), (83, 84, 116, 115), (70, 71, 103, 102), (84, 85, 117, 116), (71, 72, 104, 103), (85, 86, 118, 117), (72, 73, 105, 104), (86, 87, 119, 118), (73, 74, 106, 105), (87, 88, 120, 119), (74, 75, 107, 106), (88, 89, 121, 120), (75, 76, 108, 107), (89, 90, 122, 121), (76, 77, 109, 108), (90, 91, 123, 122), (112, 113, 145, 144), (99, 100, 132, 131), (126, 127, 159, 158), (113, 114, 146, 145), (100, 101, 133, 132), (127, 96, 128, 159), (114, 115, 147, 146), (101, 102, 134, 133), (115, 116, 148, 147), (102, 103, 135, 134), (116, 117, 149, 148), (103, 104, 136, 135), (117, 118, 150, 149), (104, 105, 137, 136), (118, 119, 151, 150), (105, 106, 138, 137), (119, 120, 152, 151), (106, 107, 139, 138), (120, 121, 153, 152), (107, 108, 140, 139), (121, 122, 154, 153), (108, 109, 141, 140), (122, 123, 155, 154), (109, 110, 142, 141), (96, 97, 129, 128), (123, 124, 156, 155), (110, 111, 143, 142), (97, 98, 130, 129), (124, 125, 157, 156), (111, 112, 144, 143), (98, 99, 131, 130), (125, 126, 158, 157), (147, 148, 180, 179), (134, 135, 167, 166), (148, 149, 181, 180), (135, 136, 168, 167), (149, 150, 182, 181), (136, 137, 169, 168), (150, 151, 183, 182), (137, 138, 170, 169), (151, 152, 184, 183), (138, 139, 171, 170), (152, 153, 185, 184), (139, 140, 172, 171), (153, 154, 186, 185), (140, 141, 173, 172), (154, 155, 187, 186), (141, 142, 174, 173), (128, 129, 161, 160), (155, 156, 188, 187), (142, 143, 175, 174), (129, 130, 162, 161), (156, 157, 189, 188), (143, 144, 176, 175), (130, 131, 163, 162), (157, 158, 190, 189), (144, 145, 177, 176), (131, 132, 164, 163), (158, 159, 191, 190), (145, 146, 178, 177), (132, 133, 165, 164), (159, 128, 160, 191), (146, 147, 179, 178), (133, 134, 166, 165), (182, 183, 215, 214), (169, 170, 202, 201), (183, 184, 216, 215), (170, 171, 203, 202), (184, 185, 217, 216), (171, 172, 204, 203), (185, 186, 218, 217), (172, 173, 205, 204), (186, 187, 219, 218), (173, 174, 206, 205), (160, 161, 193, 192), (187, 188, 220, 219), (174, 175, 207, 206), (161, 162, 194, 193), (188, 189, 221, 220), (175, 176, 208, 207), (162, 163, 195, 194), (189, 190, 222, 221), (176, 177, 209, 208), (163, 164, 196, 195), (190, 191, 223, 222), (177, 178, 210, 209), (164, 165, 197, 196), (191, 160, 192, 223), (178, 179, 211, 210), (165, 166, 198, 197), (179, 180, 212, 211), (166, 167, 199, 198), (180, 181, 213, 212), (167, 168, 200, 199), (181, 182, 214, 213), (168, 169, 201, 200), (196, 197, 229, 228), (223, 192, 224, 255), (210, 211, 243, 242), (197, 198, 230, 229), (211, 212, 244, 243), (198, 199, 231, 230), (212, 213, 245, 244), (199, 200, 232, 231), (213, 214, 246, 245), (200, 201, 233, 232), (214, 215, 247, 246), (201, 202, 234, 233), (215, 216, 248, 247), (202, 203, 235, 234), (216, 217, 249, 248), (203, 204, 236, 235), (217, 218, 250, 249), (204, 205, 237, 236), (218, 219, 251, 250), (205, 206, 238, 237), (192, 193, 225, 224), (219, 220, 252, 251), (206, 207, 239, 238), (193, 194, 226, 225), (220, 221, 253, 252), (207, 208, 240, 239), (194, 195, 227, 226), (221, 222, 254, 253), (208, 209, 241, 240), (195, 196, 228, 227), (222, 223, 255, 254), (209, 210, 242, 241), (238, 239, 240, 256), (240, 241, 242, 256), (242, 243, 244, 256), (244, 245, 246, 256), (246, 247, 248, 256), (248, 249, 250, 256), (250, 251, 252, 256), (252, 253, 254, 256), (254, 255, 224, 256), (224, 225, 226, 256), (226, 227, 228, 256), (228, 229, 230, 256), (230, 231, 232, 256), (232, 233, 234, 256), (234, 235, 236, 256), (236, 237, 238, 256), (53, 51, 282, 283), (9, 7, 260, 261), (27, 25, 269, 270), (45, 43, 278, 279), (63, 61, 287, 288), (19, 17, 265, 266), (37, 35, 274, 275), (55, 53, 283, 284), (11, 9, 261, 262), (29, 27, 270, 271), (3, 1, 257, 258), (47, 45, 279, 280), (1, 63, 288, 257), (21, 19, 266, 267), (39, 37, 275, 276), (57, 55, 284, 285), (13, 11, 262, 263), (31, 29, 271, 272), (49, 47, 280, 281), (5, 3, 258, 259), (23, 21, 267, 268), (41, 39, 276, 277), (59, 57, 285, 286), (15, 13, 263, 264), (33, 31, 272, 273), (51, 49, 281, 282), (7, 5, 259, 260), (25, 23, 268, 269), (43, 41, 277, 278), (61, 59, 286, 287), (17, 15, 264, 265), (35, 33, 273, 274), (268, 267, 299, 300), (282, 281, 313, 314), (269, 268, 300, 301), (283, 282, 314, 315), (270, 269, 301, 302), (284, 283, 315, 316), (271, 270, 302, 303), (258, 257, 289, 290), (285, 284, 316, 317), (272, 271, 303, 304), (259, 258, 290, 291), (286, 285, 317, 318), (273, 272, 304, 305), (260, 259, 291, 292), (287, 286, 318, 319), (274, 273, 305, 306), (261, 260, 292, 293), (288, 287, 319, 320), (275, 274, 306, 307), (262, 261, 293, 294), (257, 288, 320, 289), (276, 275, 307, 308), (263, 262, 294, 295), (277, 276, 308, 309), (264, 263, 295, 296), (278, 277, 309, 310), (265, 264, 296, 297), (279, 278, 310, 311), (266, 265, 297, 298), (280, 279, 311, 312), (267, 266, 298, 299), (281, 280, 312, 313), (318, 336, 320, 319), (290, 289, 320, 336), (290, 336, 292, 291), (292, 336, 294, 293), (294, 336, 296, 295), (296, 336, 298, 297), (298, 336, 300, 299), (300, 336, 302, 301), (302, 336, 304, 303), (304, 336, 306, 305), (306, 336, 308, 307), (308, 336, 310, 309), (310, 336, 312, 311), (312, 336, 314, 313), (314, 336, 316, 315), (316, 336, 318, 317)])
me_cylinder_001.polygons.foreach_set('use_smooth', [True] * 320)
_uv = me_cylinder_001.uv_layers.new(name='UVMap')
_uv.uv.foreach_set('vector', [0.5524, 0.3439, 0.4024, 0.3443, 0.4022, 0.3306, 0.5522, 0.3282, 0.5522, 0.3282, 0.4022, 0.3306, 0.4018, 0.3169, 0.5518, 0.3124, 0.5518, 0.3124, 0.4018, 0.3169, 0.4011, 0.3032, 0.5511, 0.2966, 0.5511, 0.2966, 0.4011, 0.3032, 0.4003, 0.2894, 0.5502, 0.2809, 0.5502, 0.2809, 0.4003, 0.2894, 0.3991, 0.2757, 0.549, 0.2653, 0.549, 0.2653, 0.3991, 0.2757, 0.3978, 0.2619, 0.5475, 0.2497, 0.5475, 0.2497, 0.3978, 0.2619, 0.3962, 0.2481, 0.5459, 0.2342, 0.5459, 0.2342, 0.3962, 0.2481, 0.3945, 0.2342, 0.544, 0.2188, 0.544, 0.2188, 0.3945, 0.2342, 0.3926, 0.2203, 0.542, 0.2035, 0.542, 0.2035, 0.3926, 0.2203, 0.3904, 0.2064, 0.5397, 0.1883, 0.5397, 0.1883, 0.3904, 0.2064, 0.3881, 0.1924, 0.5374, 0.1732, 0.5374, 0.1732, 0.3881, 0.1924, 0.3857, 0.1783, 0.5349, 0.1582, 0.5349, 0.1582, 0.3857, 0.1783, 0.3831, 0.1641, 0.5324, 0.1434, 0.5324, 0.1434, 0.3831, 0.1641, 0.3804, 0.1499, 0.5298, 0.1287, 0.5298, 0.1287, 0.3804, 0.1499, 0.3775, 0.1356, 0.5273, 0.114, 0.5273, 0.114, 0.3775, 0.1356, 0.3746, 0.1211, 0.5248, 0.09948, 0.5256, 0.5881, 0.3765, 0.5676, 0.3793, 0.5531, 0.528, 0.5736, 0.528, 0.5736, 0.3793, 0.5531, 0.382, 0.5388, 0.5305, 0.5591, 0.5305, 0.5591, 0.382, 0.5388, 0.3846, 0.5246, 0.533, 0.5444, 0.533, 0.5444, 0.3846, 0.5246, 0.3871, 0.5104, 0.5354, 0.5295, 0.5354, 0.5295, 0.3871, 0.5104, 0.3894, 0.4963, 0.5378, 0.5146, 0.5378, 0.5146, 0.3894, 0.4963, 0.3916, 0.4823, 0.5401, 0.4995, 0.5401, 0.4995, 0.3916, 0.4823, 0.3936, 0.4684, 0.5423, 0.4843, 0.5423, 0.4843, 0.3936, 0.4684, 0.3954, 0.4545, 0.5443, 0.4691, 0.5443, 0.4691, 0.3954, 0.4545, 0.3971, 0.4406, 0.5461, 0.4537, 0.5461, 0.4537, 0.3971, 0.4406, 0.3985, 0.4268, 0.5478, 0.4382, 0.5478, 0.4382, 0.3985, 0.4268, 0.3997, 0.413, 0.5492, 0.4226, 0.5492, 0.4226, 0.3997, 0.413, 0.4007, 0.3993, 0.5503, 0.407, 0.5503, 0.407, 0.4007, 0.3993, 0.4015, 0.3855, 0.5512, 0.3913, 0.5512, 0.3913, 0.4015, 0.3855, 0.402, 0.3718, 0.5519, 0.3755, 0.5519, 0.3755, 0.402, 0.3718, 0.4023, 0.3581, 0.5523, 0.3597, 0.5523, 0.3597, 0.4023, 0.3581, 0.4024, 0.3443, 0.5524, 0.3439, 0.5492, 0.4226, 0.5503, 0.407, 0.5935, 0.4087, 0.5923, 0.4248, 0.549, 0.2653, 0.5475, 0.2497, 0.5905, 0.2468, 0.5921, 0.2629, 0.5298, 0.1287, 0.5273, 0.114, 0.5667, 0.107, 0.5699, 0.1218, 0.5423, 0.4843, 0.5443, 0.4691, 0.5869, 0.4729, 0.5846, 0.4887, 0.5522, 0.3282, 0.5518, 0.3124, 0.5951, 0.3115, 0.5956, 0.3277, 0.5397, 0.1883, 0.5374, 0.1732, 0.579, 0.1676, 0.5817, 0.1832, 0.533, 0.5444, 0.5354, 0.5295, 0.5766, 0.5355, 0.5736, 0.5508, 0.5503, 0.407, 0.5512, 0.3913, 0.5945, 0.3925, 0.5935, 0.4087, 0.5475, 0.2497, 0.5459, 0.2342, 0.5887, 0.2308, 0.5905, 0.2468, 0.5273, 0.114, 0.5248, 0.09948, 0.5634, 0.0926, 0.5667, 0.107, 0.5443, 0.4691, 0.5461, 0.4537, 0.5889, 0.4569, 0.5869, 0.4729, 0.5518, 0.3124, 0.5511, 0.2966, 0.5944, 0.2953, 0.5951, 0.3115, 0.5374, 0.1732, 0.5349, 0.1582, 0.5761, 0.1521, 0.579, 0.1676, 0.5354, 0.5295, 0.5378, 0.5146, 0.5794, 0.5201, 0.5766, 0.5355, 0.5512, 0.3913, 0.5519, 0.3755, 0.5952, 0.3763, 0.5945, 0.3925, 0.5459, 0.2342, 0.544, 0.2188, 0.5866, 0.2149, 0.5887, 0.2308, 0.5256, 0.5881, 0.528, 0.5736, 0.5673, 0.5805, 0.564, 0.5949, 0.5461, 0.4537, 0.5478, 0.4382, 0.5907, 0.4409, 0.5889, 0.4569, 0.5511, 0.2966, 0.5502, 0.2809, 0.5934, 0.2791, 0.5944, 0.2953, 0.5349, 0.1582, 0.5324, 0.1434, 0.5731, 0.1368, 0.5761, 0.1521, 0.5378, 0.5146, 0.5401, 0.4995, 0.5821, 0.5045, 0.5794, 0.5201, 0.5519, 0.3755, 0.5523, 0.3597, 0.5956, 0.3601, 0.5952, 0.3763, 0.544, 0.2188, 0.542, 0.2035, 0.5843, 0.199, 0.5866, 0.2149, 0.528, 0.5736, 0.5305, 0.5591, 0.5705, 0.5658, 0.5673, 0.5805, 0.5478, 0.4382, 0.5492, 0.4226, 0.5923, 0.4248, 0.5907, 0.4409, 0.5502, 0.2809, 0.549, 0.2653, 0.5921, 0.2629, 0.5934, 0.2791, 0.5324, 0.1434, 0.5298, 0.1287, 0.5699, 0.1218, 0.5731, 0.1368, 0.5401, 0.4995, 0.5423, 0.4843, 0.5846, 0.4887, 0.5821, 0.5045, 0.5524, 0.3439, 0.5522, 0.3282, 0.5956, 0.3277, 0.5957, 0.3439, 0.5523, 0.3597, 0.5524, 0.3439, 0.5957, 0.3439, 0.5956, 0.3601, 0.542, 0.2035, 0.5397, 0.1883, 0.5817, 0.1832, 0.5843, 0.199, 0.5305, 0.5591, 0.533, 0.5444, 0.5736, 0.5508, 0.5705, 0.5658, 0.5731, 0.1368, 0.5699, 0.1218, 0.6411, 0.1052, 0.6456, 0.1219, 0.5957, 0.3439, 0.5956, 0.3277, 0.6717, 0.3269, 0.6717, 0.3438, 0.5923, 0.4248, 0.5935, 0.4087, 0.6696, 0.4118, 0.6683, 0.4288, 0.5699, 0.1218, 0.5667, 0.107, 0.636, 0.08878, 0.6411, 0.1052, 0.5956, 0.3277, 0.5951, 0.3115, 0.6713, 0.3099, 0.6717, 0.3269, 0.5935, 0.4087, 0.5945, 0.3925, 0.6707, 0.3947, 0.6696, 0.4118, 0.5667, 0.107, 0.5634, 0.0926, 0.6304, 0.07284, 0.636, 0.08878, 0.5951, 0.3115, 0.5944, 0.2953, 0.6706, 0.2929, 0.6713, 0.3099, 0.5945, 0.3925, 0.5952, 0.3763, 0.6714, 0.3777, 0.6707, 0.3947, 0.564, 0.5949, 0.5673, 0.5805, 0.6364, 0.5986, 0.6308, 0.6145, 0.5944, 0.2953, 0.5934, 0.2791, 0.6695, 0.2759, 0.6706, 0.2929, 0.5952, 0.3763, 0.5956, 0.3601, 0.6717, 0.3608, 0.6714, 0.3777, 0.5673, 0.5805, 0.5705, 0.5658, 0.6414, 0.5822, 0.6364, 0.5986, 0.5934, 0.2791, 0.5921, 0.2629, 0.6682, 0.2588, 0.6695, 0.2759, 0.5956, 0.3601, 0.5957, 0.3439, 0.6717, 0.3438, 0.6717, 0.3608, 0.5705, 0.5658, 0.5736, 0.5508, 0.6459, 0.5655, 0.6414, 0.5822, 0.5921, 0.2629, 0.5905, 0.2468, 0.6665, 0.2417, 0.6682, 0.2588, 0.5736, 0.5508, 0.5766, 0.5355, 0.65, 0.5486, 0.6459, 0.5655, 0.5905, 0.2468, 0.5887, 0.2308, 0.6645, 0.2246, 0.6665, 0.2417, 0.5766, 0.5355, 0.5794, 0.5201, 0.6536, 0.5316, 0.65, 0.5486, 0.5887, 0.2308, 0.5866, 0.2149, 0.6622, 0.2074, 0.6645, 0.2246, 0.5794, 0.5201, 0.5821, 0.5045, 0.6569, 0.5144, 0.6536, 0.5316, 0.5866, 0.2149, 0.5843, 0.199, 0.6596, 0.1902, 0.6622, 0.2074, 0.5821, 0.5045, 0.5846, 0.4887, 0.6598, 0.4973, 0.6569, 0.5144, 0.5843, 0.199, 0.5817, 0.1832, 0.6566, 0.1731, 0.6596, 0.1902, 0.5846, 0.4887, 0.5869, 0.4729, 0.6624, 0.4801, 0.6598, 0.4973, 0.5817, 0.1832, 0.579, 0.1676, 0.6533, 0.1559, 0.6566, 0.1731, 0.5869, 0.4729, 0.5889, 0.4569, 0.6647, 0.463, 0.6624, 0.4801, 0.579, 0.1676, 0.5761, 0.1521, 0.6497, 0.1389, 0.6533, 0.1559, 0.5889, 0.4569, 0.5907, 0.4409, 0.6667, 0.4459, 0.6647, 0.463, 0.5761, 0.1521, 0.5731, 0.1368, 0.6456, 0.1219, 0.6497, 0.1389, 0.5907, 0.4409, 0.5923, 0.4248, 0.6683, 0.4288, 0.6667, 0.4459, 0.6308, 0.6145, 0.6364, 0.5986, 0.7468, 0.6419, 0.7397, 0.6657, 0.6706, 0.2929, 0.6695, 0.2759, 0.7796, 0.2693, 0.7805, 0.288, 0.6714, 0.3777, 0.6717, 0.3608, 0.7816, 0.3623, 0.7812, 0.3808, 0.6364, 0.5986, 0.6414, 0.5822, 0.7527, 0.6189, 0.7468, 0.6419, 0.6695, 0.2759, 0.6682, 0.2588, 0.7784, 0.2505, 0.7796, 0.2693, 0.6717, 0.3608, 0.6717, 0.3438, 0.7817, 0.3437, 0.7816, 0.3623, 0.6414, 0.5822, 0.6459, 0.5655, 0.7576, 0.5968, 0.7527, 0.6189, 0.6682, 0.2588, 0.6665, 0.2417, 0.777, 0.2316, 0.7784, 0.2505, 0.6459, 0.5655, 0.65, 0.5486, 0.7618, 0.5753, 0.7576, 0.5968, 0.6665, 0.2417, 0.6645, 0.2246, 0.7753, 0.2124, 0.777, 0.2316, 0.65, 0.5486, 0.6536, 0.5316, 0.7653, 0.5544, 0.7618, 0.5753, 0.6645, 0.2246, 0.6622, 0.2074, 0.7733, 0.1931, 0.7753, 0.2124, 0.6536, 0.5316, 0.6569, 0.5144, 0.7684, 0.534, 0.7653, 0.5544, 0.6622, 0.2074, 0.6596, 0.1902, 0.7709, 0.1734, 0.7733, 0.1931, 0.6569, 0.5144, 0.6598, 0.4973, 0.7711, 0.514, 0.7684, 0.534, 0.6596, 0.1902, 0.6566, 0.1731, 0.7683, 0.1534, 0.7709, 0.1734, 0.6598, 0.4973, 0.6624, 0.4801, 0.7734, 0.4944, 0.7711, 0.514, 0.6566, 0.1731, 0.6533, 0.1559, 0.7651, 0.1329, 0.7683, 0.1534, 0.6624, 0.4801, 0.6647, 0.463, 0.7754, 0.475, 0.7734, 0.4944, 0.6533, 0.1559, 0.6497, 0.1389, 0.7616, 0.112, 0.7651, 0.1329, 0.6647, 0.463, 0.6667, 0.4459, 0.7771, 0.4559, 0.7754, 0.475, 0.6497, 0.1389, 0.6456, 0.1219, 0.7574, 0.09053, 0.7616, 0.112, 0.6667, 0.4459, 0.6683, 0.4288, 0.7785, 0.4369, 0.7771, 0.4559, 0.6456, 0.1219, 0.6411, 0.1052, 0.7524, 0.06835, 0.7574, 0.09053, 0.6717, 0.3438, 0.6717, 0.3269, 0.7816, 0.3252, 0.7817, 0.3437, 0.6683, 0.4288, 0.6696, 0.4118, 0.7797, 0.4181, 0.7785, 0.4369, 0.6411, 0.1052, 0.636, 0.08878, 0.7466, 0.04534, 0.7524, 0.06835, 0.6717, 0.3269, 0.6713, 0.3099, 0.7812, 0.3066, 0.7816, 0.3252, 0.6696, 0.4118, 0.6707, 0.3947, 0.7806, 0.3994, 0.7797, 0.4181, 0.636, 0.08878, 0.6304, 0.07284, 0.7395, 0.02148, 0.7466, 0.04534, 0.6713, 0.3099, 0.6706, 0.2929, 0.7805, 0.288, 0.7812, 0.3066, 0.6707, 0.3947, 0.6714, 0.3777, 0.7812, 0.3808, 0.7806, 0.3994, 0.7576, 0.5968, 0.7618, 0.5753, 0.8573, 0.5839, 0.8568, 0.6074, 0.777, 0.2316, 0.7753, 0.2124, 0.8606, 0.2093, 0.8612, 0.229, 0.7618, 0.5753, 0.7653, 0.5544, 0.8579, 0.5615, 0.8573, 0.5839, 0.7753, 0.2124, 0.7733, 0.1931, 0.8599, 0.1891, 0.8606, 0.2093, 0.7653, 0.5544, 0.7684, 0.534, 0.8586, 0.5398, 0.8579, 0.5615, 0.7733, 0.1931, 0.7709, 0.1734, 0.8592, 0.1686, 0.8599, 0.1891, 0.7684, 0.534, 0.7711, 0.514, 0.8593, 0.5187, 0.8586, 0.5398, 0.7709, 0.1734, 0.7683, 0.1534, 0.8585, 0.1475, 0.8592, 0.1686, 0.7711, 0.514, 0.7734, 0.4944, 0.86, 0.4982, 0.8593, 0.5187, 0.7683, 0.1534, 0.7651, 0.1329, 0.8578, 0.1258, 0.8585, 0.1475, 0.7734, 0.4944, 0.7754, 0.475, 0.8607, 0.4781, 0.86, 0.4982, 0.7651, 0.1329, 0.7616, 0.112, 0.8572, 0.1033, 0.8578, 0.1258, 0.7754, 0.475, 0.7771, 0.4559, 0.8613, 0.4583, 0.8607, 0.4781, 0.7616, 0.112, 0.7574, 0.09053, 0.8566, 0.07985, 0.8572, 0.1033, 0.7771, 0.4559, 0.7785, 0.4369, 0.8619, 0.4388, 0.8613, 0.4583, 0.7574, 0.09053, 0.7524, 0.06835, 0.8563, 0.0551, 0.8566, 0.07985, 0.7817, 0.3437, 0.7816, 0.3252, 0.8631, 0.3248, 0.8632, 0.3437, 0.7785, 0.4369, 0.7797, 0.4181, 0.8623, 0.4196, 0.8619, 0.4388, 0.7524, 0.06835, 0.7466, 0.04534, 0.8562, 0.0287, 0.8563, 0.0551, 0.7816, 0.3252, 0.7812, 0.3066, 0.863, 0.3059, 0.8631, 0.3248, 0.7797, 0.4181, 0.7806, 0.3994, 0.8627, 0.4005, 0.8623, 0.4196, 0.7466, 0.04534, 0.7395, 0.02148, 0.8565, 0.0001067, 0.8562, 0.0287, 0.7812, 0.3066, 0.7805, 0.288, 0.8627, 0.2869, 0.863, 0.3059, 0.7806, 0.3994, 0.7812, 0.3808, 0.863, 0.3815, 0.8627, 0.4005, 0.7397, 0.6657, 0.7468, 0.6419, 0.8563, 0.6585, 0.8566, 0.6871, 0.7805, 0.288, 0.7796, 0.2693, 0.8623, 0.2678, 0.8627, 0.2869, 0.7812, 0.3808, 0.7816, 0.3623, 0.8631, 0.3626, 0.863, 0.3815, 0.7468, 0.6419, 0.7527, 0.6189, 0.8564, 0.6321, 0.8563, 0.6585, 0.7796, 0.2693, 0.7784, 0.2505, 0.8618, 0.2485, 0.8623, 0.2678, 0.7816, 0.3623, 0.7817, 0.3437, 0.8632, 0.3437, 0.8631, 0.3626, 0.7527, 0.6189, 0.7576, 0.5968, 0.8568, 0.6074, 0.8564, 0.6321, 0.7784, 0.2505, 0.777, 0.2316, 0.8612, 0.229, 0.8618, 0.2485, 0.8586, 0.5398, 0.8593, 0.5187, 0.9861, 0.5169, 0.9866, 0.5362, 0.8592, 0.1686, 0.8585, 0.1475, 0.9866, 0.1511, 0.9861, 0.1704, 0.8593, 0.5187, 0.86, 0.4982, 0.9858, 0.4976, 0.9861, 0.5169, 0.8585, 0.1475, 0.8578, 0.1258, 0.9874, 0.1318, 0.9866, 0.1511, 0.86, 0.4982, 0.8607, 0.4781, 0.9857, 0.4784, 0.9858, 0.4976, 0.8578, 0.1258, 0.8572, 0.1033, 0.9886, 0.1123, 0.9874, 0.1318, 0.8607, 0.4781, 0.8613, 0.4583, 0.9858, 0.4592, 0.9857, 0.4784, 0.8572, 0.1033, 0.8566, 0.07985, 0.9904, 0.09279, 0.9886, 0.1123, 0.8613, 0.4583, 0.8619, 0.4388, 0.9859, 0.44, 0.9858, 0.4592, 0.8566, 0.07985, 0.8563, 0.0551, 0.9927, 0.07315, 0.9904, 0.09279, 0.8632, 0.3437, 0.8631, 0.3248, 0.9871, 0.3243, 0.9875, 0.3437, 0.8619, 0.4388, 0.8623, 0.4196, 0.9862, 0.4208, 0.9859, 0.44, 0.8563, 0.0551, 0.8562, 0.0287, 0.9958, 0.05338, 0.9927, 0.07315, 0.8631, 0.3248, 0.863, 0.3059, 0.9868, 0.305, 0.9871, 0.3243, 0.8623, 0.4196, 0.8627, 0.4005, 0.9865, 0.4016, 0.9862, 0.4208, 0.8562, 0.0287, 0.8565, 0.0001067, 0.9999, 0.0337, 0.9958, 0.05338, 0.863, 0.3059, 0.8627, 0.2869, 0.9865, 0.2858, 0.9868, 0.305, 0.8627, 0.4005, 0.863, 0.3815, 0.9868, 0.3824, 0.9865, 0.4016, 0.8566, 0.6871, 0.8563, 0.6585, 0.9958, 0.6338, 0.9999, 0.6535, 0.8627, 0.2869, 0.8623, 0.2678, 0.9862, 0.2665, 0.9865, 0.2858, 0.863, 0.3815, 0.8631, 0.3626, 0.9871, 0.3631, 0.9868, 0.3824, 0.8563, 0.6585, 0.8564, 0.6321, 0.9927, 0.6141, 0.9958, 0.6338, 0.8623, 0.2678, 0.8618, 0.2485, 0.9859, 0.2473, 0.9862, 0.2665, 0.8631, 0.3626, 0.8632, 0.3437, 0.9875, 0.3437, 0.9871, 0.3631, 0.8564, 0.6321, 0.8568, 0.6074, 0.9904, 0.5945, 0.9927, 0.6141, 0.8618, 0.2485, 0.8612, 0.229, 0.9858, 0.2281, 0.9859, 0.2473, 0.8568, 0.6074, 0.8573, 0.5839, 0.9887, 0.575, 0.9904, 0.5945, 0.8612, 0.229, 0.8606, 0.2093, 0.9857, 0.2089, 0.9858, 0.2281, 0.8573, 0.5839, 0.8579, 0.5615, 0.9874, 0.5555, 0.9887, 0.575, 0.8606, 0.2093, 0.8599, 0.1891, 0.9858, 0.1897, 0.9857, 0.2089, 0.8579, 0.5615, 0.8586, 0.5398, 0.9866, 0.5362, 0.9874, 0.5555, 0.8599, 0.1891, 0.8592, 0.1686, 0.9861, 0.1704, 0.9858, 0.1897, 0.03531, 0.7092, 0.05122, 0.6985, 0.08698, 0.7624, 0.08281, 0.7652, 0.0001067, 0.7942, 0.000127, 0.7751, 0.07354, 0.7824, 0.07355, 0.7874, 0.1838, 0.8311, 0.1731, 0.847, 0.1187, 0.8011, 0.1214, 0.7969, 0.05122, 0.6985, 0.06893, 0.6911, 0.0916, 0.7605, 0.08698, 0.7624, 0.1731, 0.847, 0.1595, 0.8606, 0.1152, 0.8046, 0.1187, 0.8011, 0.06893, 0.6911, 0.08773, 0.6873, 0.09651, 0.7595, 0.0916, 0.7605, 0.1595, 0.8606, 0.1435, 0.8712, 0.111, 0.8074, 0.1152, 0.8046, 0.08773, 0.6873, 0.1069, 0.6873, 0.1015, 0.7595, 0.09651, 0.7595, 0.1435, 0.8712, 0.1257, 0.8785, 0.1064, 0.8093, 0.111, 0.8074, 0.1069, 0.6873, 0.1258, 0.691, 0.1064, 0.7605, 0.1015, 0.7595, 0.1257, 0.8785, 0.1068, 0.8822, 0.1015, 0.8103, 0.1064, 0.8093, 0.1258, 0.691, 0.1435, 0.6983, 0.111, 0.7624, 0.1064, 0.7605, 0.1068, 0.8822, 0.08766, 0.8822, 0.09649, 0.8103, 0.1015, 0.8103, 0.1435, 0.6983, 0.1595, 0.7089, 0.1152, 0.7652, 0.111, 0.7624, 0.08766, 0.8822, 0.06884, 0.8784, 0.09159, 0.8093, 0.09649, 0.8103, 0.1595, 0.7089, 0.1731, 0.7225, 0.1187, 0.7687, 0.1152, 0.7652, 0.06884, 0.8784, 0.05115, 0.871, 0.08696, 0.8074, 0.09159, 0.8093, 0.1731, 0.7225, 0.1838, 0.7385, 0.1215, 0.7729, 0.1187, 0.7687, 0.05115, 0.871, 0.03523, 0.8603, 0.0828, 0.8046, 0.08696, 0.8074, 0.1838, 0.7385, 0.1912, 0.7562, 0.1234, 0.7775, 0.1215, 0.7729, 0.000127, 0.7751, 0.00385, 0.7564, 0.07453, 0.7775, 0.07354, 0.7824, 0.03523, 0.8603, 0.02172, 0.8467, 0.07926, 0.8011, 0.0828, 0.8046, 0.1912, 0.7562, 0.195, 0.7751, 0.1243, 0.7824, 0.1234, 0.7775, 0.00385, 0.7564, 0.01117, 0.7387, 0.07647, 0.7728, 0.07453, 0.7775, 0.02172, 0.8467, 0.0111, 0.8307, 0.07647, 0.7969, 0.07926, 0.8011, 0.195, 0.7751, 0.195, 0.7944, 0.1243, 0.7874, 0.1243, 0.7824, 0.01117, 0.7387, 0.02178, 0.7228, 0.07926, 0.7687, 0.07647, 0.7728, 0.0111, 0.8307, 0.003814, 0.813, 0.07454, 0.7923, 0.07647, 0.7969, 0.195, 0.7944, 0.1912, 0.8133, 0.1233, 0.7923, 0.1243, 0.7874, 0.02178, 0.7228, 0.03531, 0.7092, 0.08281, 0.7652, 0.07926, 0.7687, 0.003814, 0.813, 0.0001067, 0.7942, 0.07355, 0.7874, 0.07454, 0.7923, 0.1912, 0.8133, 0.1838, 0.8311, 0.1214, 0.7969, 0.1233, 0.7923, 0.1234, 0.7775, 0.1243, 0.7824, 0.1243, 0.7874, 0.09708, 0.7847, 0.1243, 0.7874, 0.1233, 0.7923, 0.1214, 0.7969, 0.09708, 0.7847, 0.1214, 0.7969, 0.1187, 0.8011, 0.1152, 0.8046, 0.09708, 0.7847, 0.1152, 0.8046, 0.111, 0.8074, 0.1064, 0.8093, 0.09708, 0.7847, 0.1064, 0.8093, 0.1015, 0.8103, 0.09649, 0.8103, 0.09708, 0.7847, 0.09649, 0.8103, 0.09159, 0.8093, 0.08696, 0.8074, 0.09708, 0.7847, 0.08696, 0.8074, 0.0828, 0.8046, 0.07926, 0.8011, 0.09708, 0.7847, 0.07926, 0.8011, 0.07647, 0.7969, 0.07454, 0.7923, 0.09708, 0.7847, 0.07454, 0.7923, 0.07355, 0.7874, 0.07354, 0.7824, 0.09708, 0.7847, 0.07354, 0.7824, 0.07453, 0.7775, 0.07647, 0.7728, 0.09708, 0.7847, 0.07647, 0.7728, 0.07926, 0.7687, 0.08281, 0.7652, 0.09708, 0.7847, 0.08281, 0.7652, 0.08698, 0.7624, 0.0916, 0.7605, 0.09708, 0.7847, 0.0916, 0.7605, 0.09651, 0.7595, 0.1015, 0.7595, 0.09708, 0.7847, 0.1015, 0.7595, 0.1064, 0.7605, 0.111, 0.7624, 0.09708, 0.7847, 0.111, 0.7624, 0.1152, 0.7652, 0.1187, 0.7687, 0.09708, 0.7847, 0.1187, 0.7687, 0.1215, 0.7729, 0.1234, 0.7775, 0.09708, 0.7847, 0.3985, 0.4268, 0.3971, 0.4406, 0.2233, 0.4205, 0.2253, 0.4097, 0.4003, 0.2894, 0.4011, 0.3032, 0.2291, 0.3128, 0.228, 0.302, 0.3831, 0.1641, 0.3857, 0.1783, 0.208, 0.2154, 0.2042, 0.2045, 0.3916, 0.4823, 0.3894, 0.4963, 0.2125, 0.4639, 0.2156, 0.453, 0.4023, 0.3581, 0.402, 0.3718, 0.2302, 0.3666, 0.2306, 0.3558, 0.3926, 0.2203, 0.3945, 0.2342, 0.2202, 0.2589, 0.2176, 0.2481, 0.382, 0.5388, 0.3793, 0.5531, 0.1975, 0.5081, 0.2016, 0.497, 0.3997, 0.413, 0.3985, 0.4268, 0.2253, 0.4097, 0.227, 0.3989, 0.3991, 0.2757, 0.4003, 0.2894, 0.228, 0.302, 0.2265, 0.2913, 0.3804, 0.1499, 0.3831, 0.1641, 0.2042, 0.2045, 0.2003, 0.1934, 0.4022, 0.3306, 0.4024, 0.3443, 0.2308, 0.3451, 0.2305, 0.3343, 0.3936, 0.4684, 0.3916, 0.4823, 0.2156, 0.453, 0.2184, 0.4421, 0.4024, 0.3443, 0.4023, 0.3581, 0.2306, 0.3558, 0.2308, 0.3451, 0.3904, 0.2064, 0.3926, 0.2203, 0.2176, 0.2481, 0.2146, 0.2373, 0.3846, 0.5246, 0.382, 0.5388, 0.2016, 0.497, 0.2055, 0.4859, 0.4007, 0.3993, 0.3997, 0.413, 0.227, 0.3989, 0.2284, 0.3881, 0.3978, 0.2619, 0.3991, 0.2757, 0.2265, 0.2913, 0.2247, 0.2805, 0.3775, 0.1356, 0.3804, 0.1499, 0.2003, 0.1934, 0.196, 0.1823, 0.3954, 0.4545, 0.3936, 0.4684, 0.2184, 0.4421, 0.221, 0.4313, 0.4018, 0.3169, 0.4022, 0.3306, 0.2305, 0.3343, 0.23, 0.3236, 0.3881, 0.1924, 0.3904, 0.2064, 0.2146, 0.2373, 0.2114, 0.2264, 0.3871, 0.5104, 0.3846, 0.5246, 0.2055, 0.4859, 0.2091, 0.4749, 0.4015, 0.3855, 0.4007, 0.3993, 0.2284, 0.3881, 0.2294, 0.3774, 0.3962, 0.2481, 0.3978, 0.2619, 0.2247, 0.2805, 0.2226, 0.2697, 0.3746, 0.1211, 0.3775, 0.1356, 0.196, 0.1823, 0.1915, 0.1711, 0.3971, 0.4406, 0.3954, 0.4545, 0.221, 0.4313, 0.2233, 0.4205, 0.4011, 0.3032, 0.4018, 0.3169, 0.23, 0.3236, 0.2291, 0.3128, 0.3857, 0.1783, 0.3881, 0.1924, 0.2114, 0.2264, 0.208, 0.2154, 0.3894, 0.4963, 0.3871, 0.5104, 0.2091, 0.4749, 0.2125, 0.4639, 0.402, 0.3718, 0.4015, 0.3855, 0.2294, 0.3774, 0.2302, 0.3666, 0.3945, 0.2342, 0.3962, 0.2481, 0.2226, 0.2697, 0.2202, 0.2589, 0.3793, 0.5531, 0.3765, 0.5676, 0.1931, 0.5193, 0.1975, 0.5081, 0.2114, 0.2264, 0.2146, 0.2373, 0.01129, 0.3041, 0.009713, 0.3, 0.2233, 0.4205, 0.221, 0.4313, 0.01437, 0.3798, 0.01552, 0.3757, 0.208, 0.2154, 0.2114, 0.2264, 0.009713, 0.3, 0.008018, 0.296, 0.2253, 0.4097, 0.2233, 0.4205, 0.01552, 0.3757, 0.01652, 0.3715, 0.2042, 0.2045, 0.208, 0.2154, 0.008018, 0.296, 0.006207, 0.292, 0.227, 0.3989, 0.2253, 0.4097, 0.01652, 0.3715, 0.01738, 0.3673, 0.2003, 0.1934, 0.2042, 0.2045, 0.006207, 0.292, 0.004284, 0.2881, 0.2305, 0.3343, 0.2308, 0.3451, 0.01931, 0.346, 0.01921, 0.3418, 0.2284, 0.3881, 0.227, 0.3989, 0.01738, 0.3673, 0.01809, 0.3631, 0.196, 0.1823, 0.2003, 0.1934, 0.004284, 0.2881, 0.002248, 0.2841, 0.23, 0.3236, 0.2305, 0.3343, 0.01921, 0.3418, 0.01895, 0.3375, 0.2294, 0.3774, 0.2284, 0.3881, 0.01809, 0.3631, 0.01864, 0.3588, 0.1915, 0.1711, 0.196, 0.1823, 0.002248, 0.2841, 0.0001067, 0.2803, 0.2291, 0.3128, 0.23, 0.3236, 0.01895, 0.3375, 0.01852, 0.3332, 0.2302, 0.3666, 0.2294, 0.3774, 0.01864, 0.3588, 0.01903, 0.3546, 0.1975, 0.5081, 0.1931, 0.5193, 0.000708, 0.412, 0.002813, 0.4081, 0.228, 0.302, 0.2291, 0.3128, 0.01852, 0.3332, 0.01793, 0.329, 0.2306, 0.3558, 0.2302, 0.3666, 0.01903, 0.3546, 0.01925, 0.3503, 0.2016, 0.497, 0.1975, 0.5081, 0.002813, 0.4081, 0.004812, 0.4041, 0.2265, 0.2913, 0.228, 0.302, 0.01793, 0.329, 0.01719, 0.3248, 0.2308, 0.3451, 0.2306, 0.3558, 0.01925, 0.3503, 0.01931, 0.346, 0.2055, 0.4859, 0.2016, 0.497, 0.004812, 0.4041, 0.0067, 0.4002, 0.2247, 0.2805, 0.2265, 0.2913, 0.01719, 0.3248, 0.01629, 0.3206, 0.2091, 0.4749, 0.2055, 0.4859, 0.0067, 0.4002, 0.008474, 0.3962, 0.2226, 0.2697, 0.2247, 0.2805, 0.01629, 0.3206, 0.01525, 0.3164, 0.2125, 0.4639, 0.2091, 0.4749, 0.008474, 0.3962, 0.01013, 0.3921, 0.2202, 0.2589, 0.2226, 0.2697, 0.01525, 0.3164, 0.01406, 0.3123, 0.2156, 0.453, 0.2125, 0.4639, 0.01013, 0.3921, 0.01167, 0.3881, 0.2176, 0.2481, 0.2202, 0.2589, 0.01406, 0.3123, 0.01274, 0.3081, 0.2184, 0.4421, 0.2156, 0.453, 0.01167, 0.3881, 0.01308, 0.384, 0.2146, 0.2373, 0.2176, 0.2481, 0.01274, 0.3081, 0.01129, 0.3041, 0.221, 0.4313, 0.2184, 0.4421, 0.01308, 0.384, 0.01437, 0.3798, 0.2341, 0.7231, 0.2179, 0.7092, 0.2381, 0.7155, 0.2365, 0.7195, 0.239, 0.707, 0.239, 0.7113, 0.2381, 0.7155, 0.2179, 0.7092, 0.239, 0.707, 0.2179, 0.7092, 0.2365, 0.6988, 0.2381, 0.7028, 0.2365, 0.6988, 0.2179, 0.7092, 0.2311, 0.6922, 0.2341, 0.6953, 0.2311, 0.6922, 0.2179, 0.7092, 0.2235, 0.6882, 0.2275, 0.6898, 0.2235, 0.6882, 0.2179, 0.7092, 0.215, 0.6873, 0.2193, 0.6873, 0.215, 0.6873, 0.2179, 0.7092, 0.2068, 0.6898, 0.2107, 0.6881, 0.2068, 0.6898, 0.2179, 0.7092, 0.2001, 0.6952, 0.2032, 0.6922, 0.2001, 0.6952, 0.2179, 0.7092, 0.196, 0.7028, 0.1977, 0.6988, 0.196, 0.7028, 0.2179, 0.7092, 0.1952, 0.7113, 0.1952, 0.707, 0.1952, 0.7113, 0.2179, 0.7092, 0.1977, 0.7196, 0.196, 0.7156, 0.1977, 0.7196, 0.2179, 0.7092, 0.2032, 0.7262, 0.2001, 0.7231, 0.2032, 0.7262, 0.2179, 0.7092, 0.2107, 0.7302, 0.2068, 0.7286, 0.2107, 0.7302, 0.2179, 0.7092, 0.2193, 0.731, 0.215, 0.7311, 0.2193, 0.731, 0.2179, 0.7092, 0.2275, 0.7285, 0.2235, 0.7302, 0.2275, 0.7285, 0.2179, 0.7092, 0.2341, 0.7231, 0.2311, 0.7261])
me_cylinder_001.materials.append(mat_material_001)
me_cylinder_001.use_remesh_fix_poles = True
me_cylinder_001.use_remesh_preserve_attributes = False
me_cylinder_001.use_mirror_vertex_groups = False
me_cylinder_001.update()

# ---- objects
ob_light = bpy.data.objects.new('Light', light_light)
ob_camera = bpy.data.objects.new('Camera', cam_camera)
ob_cylinder = bpy.data.objects.new('Cylinder', me_cylinder)
ob_cylinder_001 = bpy.data.objects.new('Cylinder.001', me_cylinder_001)

# ---- transforms, parenting, visibility, modifiers, constraints
ob_light.location = (4.076, -12.58, 5.904)
ob_light.rotation_euler = (0.6503, 0.05522, 1.866)
ob_light.lock_rotations_4d = False
ob_light.empty_display_type = 'ARROWS'
ob_light.color = (0.0, 0.0, 0.0, 0.0)
ob_light.lineart.crease_threshold = 0.0
ob_camera.location = (7.359, -6.926, 4.958)
ob_camera.rotation_euler = (1.109, 0.0, 0.8149)
ob_camera.lock_rotations_4d = False
ob_camera.empty_display_type = 'ARROWS'
ob_camera.color = (0.0, 0.0, 0.0, 0.0)
ob_camera.display_type = 'WIRE'
ob_camera.lineart.crease_threshold = 0.0
ob_cylinder.location = (0.0, -0.544, 0.0)
ob_cylinder.rotation_euler = (0.5943, 1.243e-16, 3.807e-17)
ob_cylinder.scale = (0.1442, 0.1442, 0.1235)
ob_cylinder.lineart.crease_threshold = 0.0
_m = ob_cylinder.modifiers.new('Auto Smooth', 'NODES')
_m.node_group = ng_auto_smooth
_gi = [s.identifier for s in ng_auto_smooth.interface.items_tree if s.item_type == 'SOCKET' and s.in_out == 'INPUT']
_m[_gi[1]] = 1.227  # Angle
ob_cylinder_001.location = (-7.52e-17, -0.541, 0.0)
ob_cylinder_001.rotation_euler = (0.5943, 1.243e-16, 3.807e-17)
ob_cylinder_001.scale = (-0.1162, -0.1162, -0.1162)
ob_cylinder_001.lineart.crease_threshold = 0.0

# ---- collection membership
col_collection.objects.link(ob_light)
col_collection.objects.link(ob_camera)
col_collection.objects.link(ob_cylinder)
col_collection.objects.link(ob_cylinder_001)

# ---- scene / render settings (as saved in the file)
scene.camera = ob_camera
scene.frame_start = 1; scene.frame_end = 250; scene.frame_set(1)
scene.render.engine = 'BLENDER_EEVEE_NEXT'
scene.cycles.use_denoising = False
scene.cycles.samples = 128
scene.cycles.sampling_pattern = 'TABULATED_SOBOL'
scene.cycles.use_adaptive_sampling = False
scene.cycles.use_light_tree = False
scene.view_settings.view_transform = 'Filmic'
bpy.context.view_layer.update()
